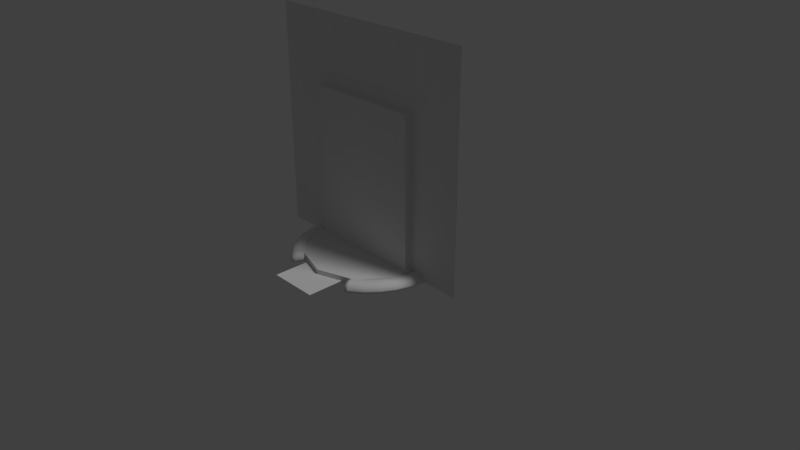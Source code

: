 # Source: tt1.blend  (saved by Blender 2.79.0; exported with 4.5.12 LTS)
import bpy
from mathutils import Matrix  # noqa: F401  (used for matrix-valued properties, if any)

bpy.ops.wm.read_factory_settings(use_empty=True)
scene = bpy.context.scene
scene.name = 'Scene'

# ---- collections
col_collection_1 = bpy.data.collections.new('Collection 1'); scene.collection.children.link(col_collection_1)

# ---- materials (node trees are filled in below, after node groups)
mat_base = bpy.data.materials.new('base')
mat_base.alpha_threshold = 0.0
mat_base.use_transparent_shadow = False
mat_base.roughness = 0.5

# ---- material node trees

# ---- world
world_world = bpy.data.worlds.new('World'); scene.world = world_world
world_world.color = (0.05088, 0.05088, 0.05088)
world_world.use_sun_shadow = False
world_world.sun_shadow_jitter_overblur = 0.0
world_world.cycles.sampling_method = 'MANUAL'

# ---- cameras
cam_camera = bpy.data.cameras.new('Camera')
cam_camera.clip_end = 100.0
cam_camera.lens = 35.0
cam_camera.sensor_width = 32.0
cam_camera.sensor_height = 18.0
cam_camera.ortho_scale = 7.314
cam_camera.dof.focus_distance = 0.0
cam_camera.dof.aperture_fstop = 128.0

# ---- lights
light_lamp = bpy.data.lights.new('Lamp', 'SUN')
light_lamp.transmission_factor = 0.0
light_lamp.cutoff_distance = 30.0
light_lamp.angle = 0.1993
light_lamp.energy = 1.0
light_lamp.shadow_buffer_clip_start = 1.001
light_lamp.shadow_soft_size = 0.1
light_lamp.shadow_cascade_max_distance = 1000.0

# ---- meshes
me_cube = bpy.data.meshes.new('Cube')
me_cube.from_pydata([(-1.0, -1.0, -1.0), (-1.0, -1.0, 1.0), (-1.0, 1.0, -1.0), (-1.0, 1.0, 1.0), (1.0, -1.0, -1.0), (1.0, -1.0, 1.0), (1.0, 1.0, -1.0), (1.0, 1.0, 1.0)], [], [(0, 1, 3, 2), (2, 3, 7, 6), (6, 7, 5, 4), (4, 5, 1, 0), (2, 6, 4, 0), (7, 3, 1, 5)])
me_cube.use_remesh_preserve_volume = False
me_cube.use_remesh_preserve_attributes = False
me_cube.use_mirror_vertex_groups = False
me_cube.update()
me_cylinder_007 = bpy.data.meshes.new('Cylinder.007')
me_cylinder_007.from_pydata([(0.0, 1.0, -1.0), (0.0, 1.0, -0.9066), (0.5878, 0.809, -1.0), (0.5878, 0.809, -0.9066), (0.9511, 0.309, -1.0), (0.9511, 0.309, -0.9066), (0.9511, -0.309, -1.0), (0.9511, -0.309, -0.9066), (0.5878, -0.809, -1.0), (0.5878, -0.809, -0.9066), (-8.742e-08, -1.0, -1.0), (-8.742e-08, -1.0, -0.9066), (-0.5878, -0.809, -1.0), (-0.5878, -0.809, -0.9066), (-0.9511, -0.309, -1.0), (-0.9511, -0.309, -0.9066), (-0.9511, 0.309, -1.0), (-0.9511, 0.309, -0.9066), (-0.5878, 0.809, -1.0), (-0.5878, 0.809, -0.9066)], [], [(0, 1, 3, 2), (2, 3, 5, 4), (4, 5, 7, 6), (6, 7, 9, 8), (8, 9, 11, 10), (10, 11, 13, 12), (12, 13, 15, 14), (14, 15, 17, 16), (3, 1, 19, 17, 15, 13, 11, 9, 7, 5), (16, 17, 19, 18), (18, 19, 1, 0), (0, 2, 4, 6, 8, 10, 12, 14, 16, 18)])
me_cylinder_007.use_remesh_preserve_volume = False
me_cylinder_007.use_remesh_preserve_attributes = False
me_cylinder_007.use_mirror_vertex_groups = False
me_cylinder_007.update()
me_cylinder_006 = bpy.data.meshes.new('Cylinder.006')
me_cylinder_006.from_pydata([(-4.768e-07, 1.0, -4.843e-08), (0.1951, 0.9808, -4.843e-08), (0.3827, 0.9239, -4.843e-08), (0.5556, 0.8315, -4.843e-08), (0.7071, 0.7071, -4.843e-08), (0.8315, 0.5556, -4.843e-08), (0.9239, 0.3827, -4.843e-08), (0.9808, 0.1951, -4.843e-08), (1.0, 7.55e-08, -4.843e-08), (0.9808, -0.1951, -4.843e-08), (0.9239, -0.3827, -4.843e-08), (0.8315, -0.5556, -4.843e-08), (0.7071, -0.7071, -4.843e-08), (0.5556, -0.8315, -4.843e-08), (-0.5556, -0.8315, -4.843e-08), (-0.7071, -0.7071, -4.843e-08), (-0.8315, -0.5556, -4.843e-08), (-0.9239, -0.3827, -4.843e-08), (-0.9808, -0.1951, -4.843e-08), (-1.0, 9.656e-07, -4.843e-08), (-0.9808, 0.1951, -4.843e-08), (-0.9239, 0.3827, -4.843e-08), (-0.8315, 0.5556, -4.843e-08), (-0.7071, 0.7071, -4.843e-08), (-0.5556, 0.8315, -4.843e-08), (-0.3827, 0.9239, -4.843e-08), (-0.1951, 0.9808, -4.843e-08), (0.7824, 5.907e-08, -5.96e-08), (0.7674, 0.1526, -5.96e-08), (0.7674, -0.1526, -4.098e-08), (0.7228, -0.2994, -4.098e-08), (0.6505, -0.4347, -4.098e-08), (0.5532, -0.5532, -4.098e-08), (0.4347, -0.6505, -4.098e-08), (-0.4347, -0.6505, -5.96e-08), (-0.6505, -0.4347, -5.96e-08), (-0.7228, -0.2994, -5.215e-08), (-0.5532, -0.5532, -5.96e-08), (-0.7674, 0.1526, -4.098e-08), (-0.7824, 7.555e-07, -5.215e-08), (-0.7674, -0.1526, -5.215e-08), (0.7228, 0.2994, -5.96e-08), (0.6505, 0.4347, -2.235e-08), (-0.6505, 0.4347, -4.098e-08), (-0.7228, 0.2994, -4.098e-08), (0.5532, 0.5532, -2.235e-08), (-0.5532, 0.5532, -4.098e-08), (0.4347, 0.6505, -2.235e-08), (-0.4347, 0.6505, -4.098e-08), (0.2994, 0.7228, -2.235e-08), (0.1526, 0.7674, -2.235e-08), (-0.2994, 0.7228, -5.215e-08), (-0.1526, 0.7674, -3.725e-08), (-4.768e-07, 0.7824, -5.96e-08), (-5.299e-07, 0.9297, 0.1), (-4.768e-07, 1.0, 0.03), (-4.924e-07, 0.9794, 0.0795), (0.1814, 0.9118, 0.1), (0.1951, 0.9808, 0.03), (0.1911, 0.9606, 0.0795), (0.3558, 0.8589, 0.1), (0.3827, 0.9239, 0.03), (0.3748, 0.9048, 0.0795), (0.5165, 0.773, 0.1), (0.5556, 0.8315, 0.03), (0.5441, 0.8143, 0.0795), (0.6574, 0.6574, 0.1), (0.7071, 0.7071, 0.03), (0.6925, 0.6925, 0.0795), (0.773, 0.5165, 0.1), (0.8315, 0.5556, 0.03), (0.8143, 0.5441, 0.0795), (0.8589, 0.3558, 0.1), (0.9239, 0.3827, 0.03), (0.9048, 0.3748, 0.0795), (0.9118, 0.1814, 0.1), (0.9808, 0.1951, 0.03), (0.9606, 0.1911, 0.0795), (0.9297, 7.019e-08, 0.1), (1.0, 7.55e-08, 0.03), (0.9794, 7.398e-08, 0.0795), (0.9118, -0.1814, 0.1), (0.9808, -0.1951, 0.03), (0.9606, -0.1911, 0.0795), (0.8589, -0.3558, 0.1), (0.9239, -0.3827, 0.03), (0.9048, -0.3748, 0.0795), (0.773, -0.5165, 0.1), (0.8315, -0.5556, 0.03), (0.8143, -0.5441, 0.0795), (0.6574, -0.6574, 0.1), (0.7071, -0.7071, 0.03), (0.6925, -0.6925, 0.0795), (0.5165, -0.773, 0.1), (0.5556, -0.8315, 0.03), (0.5441, -0.8143, 0.0795), (-0.5165, -0.773, 0.1), (-0.5556, -0.8315, 0.03), (-0.5441, -0.8143, 0.0795), (-0.6574, -0.6574, 0.1), (-0.7071, -0.7071, 0.03), (-0.6925, -0.6925, 0.0795), (-0.773, -0.5165, 0.1), (-0.8315, -0.5556, 0.03), (-0.8143, -0.5441, 0.0795), (-0.8589, -0.3558, 0.1), (-0.9239, -0.3827, 0.03), (-0.9048, -0.3748, 0.0795), (-0.9118, -0.1814, 0.1), (-0.9808, -0.1951, 0.03), (-0.9606, -0.1911, 0.0795), (-0.9297, 8.977e-07, 0.1), (-1.0, 9.656e-07, 0.03), (-0.9794, 9.456e-07, 0.0795), (-0.9118, 0.1814, 0.1), (-0.9808, 0.1951, 0.03), (-0.9606, 0.1911, 0.0795), (-0.8589, 0.3558, 0.1), (-0.9239, 0.3827, 0.03), (-0.9048, 0.3748, 0.0795), (-0.773, 0.5165, 0.1), (-0.8315, 0.5556, 0.03), (-0.8143, 0.5441, 0.0795), (-0.6574, 0.6574, 0.1), (-0.7071, 0.7071, 0.03), (-0.6925, 0.6925, 0.0795), (-0.5165, 0.773, 0.1), (-0.5556, 0.8315, 0.03), (-0.5441, 0.8143, 0.0795), (-0.3558, 0.8589, 0.1), (-0.3827, 0.9239, 0.03), (-0.3748, 0.9048, 0.0795), (-0.1814, 0.9118, 0.1), (-0.1951, 0.9808, 0.03), (-0.1911, 0.9606, 0.0795), (0.7824, 5.907e-08, 0.03), (0.8527, 6.438e-08, 0.1), (0.803, 6.059e-08, 0.0795), (0.8363, 0.1664, 0.1), (0.7674, 0.1526, 0.03), (0.7876, 0.1567, 0.0795), (0.7674, -0.1526, 0.03), (0.8363, -0.1664, 0.1), (0.7876, -0.1567, 0.0795), (0.7228, -0.2994, 0.03), (0.7878, -0.3263, 0.1), (0.7419, -0.3073, 0.0795), (0.6505, -0.4347, 0.03), (0.709, -0.4738, 0.1), (0.6677, -0.4461, 0.0795), (0.5532, -0.5532, 0.03), (0.603, -0.603, 0.1), (0.5678, -0.5678, 0.0795), (0.4347, -0.6505, 0.03), (0.4738, -0.709, 0.1), (0.4461, -0.6677, 0.0795), (-0.4347, -0.6505, 0.03), (-0.4738, -0.709, 0.1), (-0.4461, -0.6677, 0.0795), (-0.709, -0.4738, 0.1), (-0.6505, -0.4347, 0.03), (-0.6677, -0.4461, 0.0795), (-0.7228, -0.2994, 0.03), (-0.7878, -0.3263, 0.1), (-0.7419, -0.3073, 0.0795), (-0.603, -0.603, 0.1), (-0.5532, -0.5532, 0.03), (-0.5678, -0.5678, 0.0795), (-0.7674, 0.1526, 0.03), (-0.8363, 0.1664, 0.1), (-0.7876, 0.1567, 0.0795), (-0.8527, 8.234e-07, 0.1), (-0.7824, 7.555e-07, 0.03), (-0.803, 7.754e-07, 0.0795), (-0.8363, -0.1664, 0.1), (-0.7674, -0.1526, 0.03), (-0.7876, -0.1567, 0.0795), (0.7878, 0.3263, 0.1), (0.7228, 0.2994, 0.03), (0.7419, 0.3073, 0.0795), (0.709, 0.4738, 0.1), (0.6505, 0.4347, 0.03), (0.6677, 0.4461, 0.0795), (-0.6505, 0.4347, 0.03), (-0.709, 0.4738, 0.1), (-0.6677, 0.4461, 0.0795), (-0.7878, 0.3263, 0.1), (-0.7228, 0.2994, 0.03), (-0.7419, 0.3073, 0.0795), (0.603, 0.603, 0.1), (0.5532, 0.5532, 0.03), (0.5678, 0.5678, 0.0795), (-0.5532, 0.5532, 0.03), (-0.603, 0.603, 0.1), (-0.5678, 0.5678, 0.0795), (0.4738, 0.709, 0.1), (0.4347, 0.6505, 0.03), (0.4461, 0.6677, 0.0795), (-0.4347, 0.6505, 0.03), (-0.4738, 0.709, 0.1), (-0.4461, 0.6677, 0.0795), (0.3263, 0.7878, 0.1), (0.2994, 0.7228, 0.03), (0.3073, 0.7419, 0.0795), (0.1664, 0.8363, 0.1), (0.1526, 0.7674, 0.03), (0.1567, 0.7876, 0.0795), (-0.2994, 0.7228, 0.03), (-0.3263, 0.7878, 0.1), (-0.3073, 0.7419, 0.0795), (-0.1526, 0.7674, 0.03), (-0.1664, 0.8363, 0.1), (-0.1567, 0.7876, 0.0795), (-4.214e-07, 0.8527, 0.1), (-4.768e-07, 0.7824, 0.03), (-4.606e-07, 0.803, 0.0795), (-0.4347, -0.6505, -5.96e-08), (-0.418, -0.7274, -5.588e-08), (-0.4105, -0.6834, -5.96e-08), (-0.418, -0.7274, 0.01806), (-0.4347, -0.6505, 0.03), (-0.4105, -0.6834, 0.0265), (-0.4449, -0.6683, 0.0795), (-0.4212, -0.733, 0.03357), (-0.4187, -0.6976, 0.06604), (-0.4696, -0.7112, 0.1), (-0.429, -0.7465, 0.04), (-0.4384, -0.7319, 0.08243), (-0.4553, -0.7922, 0.04), (-0.5079, -0.7776, 0.1), (-0.4732, -0.7922, 0.08243), (-0.4663, -0.8112, -4.843e-08), (-0.5428, -0.8383, -4.843e-08), (-0.5011, -0.8407, -4.47e-08), (-0.463, -0.8056, 0.03357), (-0.5326, -0.8205, 0.0795), (-0.4929, -0.8265, 0.06604), (-0.5428, -0.8383, 0.03), (-0.4663, -0.8112, 0.01806), (-0.5011, -0.8407, 0.0265), (0.418, -0.7274, -4.843e-08), (0.4347, -0.6505, -4.098e-08), (0.4105, -0.6834, -4.47e-08), (0.429, -0.7465, 0.04), (0.4696, -0.7112, 0.1), (0.4384, -0.7319, 0.08243), (0.4212, -0.733, 0.03357), (0.4449, -0.6683, 0.0795), (0.4187, -0.6976, 0.06604), (0.4347, -0.6505, 0.03), (0.418, -0.7274, 0.01806), (0.4105, -0.6834, 0.0265), (0.4663, -0.8112, 0.01806), (0.5428, -0.8383, 0.03), (0.5011, -0.8407, 0.0265), (0.5428, -0.8383, -4.843e-08), (0.4663, -0.8112, -4.843e-08), (0.5011, -0.8407, -4.843e-08), (0.5326, -0.8205, 0.0795), (0.463, -0.8056, 0.03357), (0.4929, -0.8265, 0.06604), (0.4553, -0.7922, 0.04), (0.5079, -0.7776, 0.1), (0.4732, -0.7922, 0.08243)], [], [(26, 133, 55, 0), (2, 61, 64, 3), (3, 64, 67, 4), (4, 67, 70, 5), (5, 70, 73, 6), (6, 73, 76, 7), (7, 76, 79, 8), (8, 79, 82, 9), (29, 141, 135, 27), (10, 85, 88, 11), (11, 88, 91, 12), (12, 91, 94, 13), (262, 258, 95, 93), (14, 97, 100, 15), (15, 100, 103, 16), (16, 103, 106, 17), (17, 106, 109, 18), (18, 109, 112, 19), (19, 112, 115, 20), (20, 115, 118, 21), (21, 118, 121, 22), (22, 121, 124, 23), (23, 124, 127, 24), (24, 127, 130, 25), (25, 130, 133, 26), (0, 55, 58, 1), (1, 58, 61, 2), (53, 52, 26), (28, 139, 178, 41), (33, 153, 150, 32), (32, 150, 147, 31), (44, 187, 168, 38), (30, 144, 141, 29), (153, 249, 247, 155), (43, 183, 187, 44), (46, 192, 183, 43), (53, 214, 210, 52), (48, 198, 192, 46), (37, 166, 156, 34), (9, 82, 85, 10), (51, 207, 198, 48), (47, 196, 202, 49), (39, 172, 175, 40), (36, 162, 160, 35), (35, 160, 166, 37), (52, 210, 207, 51), (42, 181, 190, 45), (41, 178, 181, 42), (31, 147, 144, 30), (222, 220, 156, 158), (49, 202, 205, 50), (50, 205, 214, 53), (38, 168, 172, 39), (45, 190, 196, 47), (219, 226, 217), (40, 175, 162, 36), (58, 55, 56, 59), (59, 56, 54, 57), (61, 58, 59, 62), (62, 59, 57, 60), (64, 61, 62, 65), (65, 62, 60, 63), (67, 64, 65, 68), (68, 65, 63, 66), (70, 67, 68, 71), (71, 68, 66, 69), (73, 70, 71, 74), (74, 71, 69, 72), (76, 73, 74, 77), (77, 74, 72, 75), (79, 76, 77, 80), (80, 77, 75, 78), (82, 79, 80, 83), (83, 80, 78, 81), (85, 82, 83, 86), (86, 83, 81, 84), (88, 85, 86, 89), (89, 86, 84, 87), (91, 88, 89, 92), (92, 89, 87, 90), (94, 91, 92, 95), (95, 92, 90, 93), (232, 237, 97, 14), (100, 97, 98, 101), (101, 98, 96, 99), (103, 100, 101, 104), (104, 101, 99, 102), (106, 103, 104, 107), (107, 104, 102, 105), (109, 106, 107, 110), (110, 107, 105, 108), (112, 109, 110, 113), (113, 110, 108, 111), (115, 112, 113, 116), (116, 113, 111, 114), (118, 115, 116, 119), (119, 116, 114, 117), (121, 118, 119, 122), (122, 119, 117, 120), (124, 121, 122, 125), (125, 122, 120, 123), (127, 124, 125, 128), (128, 125, 123, 126), (130, 127, 128, 131), (131, 128, 126, 129), (133, 130, 131, 134), (134, 131, 129, 132), (55, 133, 134, 56), (56, 134, 132, 54), (27, 135, 139, 28), (139, 135, 137, 140), (140, 137, 136, 138), (135, 141, 143, 137), (137, 143, 142, 136), (141, 144, 146, 143), (143, 146, 145, 142), (144, 147, 149, 146), (146, 149, 148, 145), (151, 148, 149, 152), (152, 149, 147, 150), (150, 153, 155, 152), (152, 155, 154, 151), (258, 253, 94, 95), (148, 151, 90), (160, 162, 164, 161), (161, 164, 163, 159), (166, 160, 161, 167), (167, 161, 159, 165), (165, 157, 158, 167), (167, 158, 156, 166), (172, 168, 170, 173), (173, 170, 169, 171), (175, 172, 173, 176), (176, 173, 171, 174), (162, 175, 176, 164), (164, 176, 174, 163), (178, 139, 140, 179), (179, 140, 138, 177), (181, 178, 179, 182), (182, 179, 177, 180), (187, 183, 185, 188), (188, 185, 184, 186), (168, 187, 188, 170), (170, 188, 186, 169), (190, 181, 182, 191), (191, 182, 180, 189), (193, 184, 185, 194), (194, 185, 183, 192), (189, 195, 197, 191), (191, 197, 196, 190), (192, 198, 200, 194), (194, 200, 199, 193), (202, 196, 197, 203), (203, 197, 195, 201), (205, 202, 203, 206), (206, 203, 201, 204), (198, 207, 209, 200), (200, 209, 208, 199), (207, 210, 212, 209), (209, 212, 211, 208), (214, 205, 206, 215), (215, 206, 204, 213), (210, 214, 215, 212), (212, 215, 213, 211), (54, 204, 57), (225, 222, 158, 157), (31, 11, 12), (159, 163, 105), (252, 261, 256), (13, 94, 253, 255), (155, 247, 244, 154), (98, 235, 229, 96), (34, 156, 220, 216), (97, 237, 235, 98), (219, 217, 218, 221), (221, 218, 216, 220), (220, 222, 224, 221), (221, 224, 223, 219), (222, 225, 227, 224), (224, 227, 226, 223), (228, 226, 227, 230), (230, 227, 225, 229), (234, 228, 230, 236), (236, 230, 229, 235), (238, 234, 236, 239), (239, 236, 235, 237), (237, 232, 233, 239), (239, 233, 231, 238), (35, 37, 16), (246, 243, 245, 248), (248, 245, 244, 247), (250, 246, 248, 251), (251, 248, 247, 249), (249, 241, 242, 251), (251, 242, 240, 250), (252, 256, 257, 254), (254, 257, 255, 253), (253, 258, 260, 254), (254, 260, 259, 252), (262, 244, 245, 263), (263, 245, 243, 261), (258, 262, 263, 260), (260, 263, 261, 259), (241, 249, 153, 33), (60, 57, 201), (54, 132, 211), (129, 126, 208), (123, 120, 184), (117, 114, 186), (111, 171, 169), (111, 169, 114), (120, 117, 186), (132, 129, 208), (63, 60, 201), (69, 66, 180), (75, 72, 177), (136, 78, 75), (138, 136, 75), (72, 69, 180), (114, 169, 186), (120, 186, 184), (177, 138, 75), (180, 177, 72), (123, 184, 193), (123, 193, 199), (180, 66, 189), (189, 66, 63), (123, 199, 126), (126, 199, 208), (195, 189, 63), (201, 195, 63), (132, 208, 211), (54, 211, 213), (201, 57, 204), (54, 213, 204), (96, 229, 157), (229, 225, 157), (102, 99, 159), (108, 105, 163), (171, 111, 108), (174, 171, 108), (105, 102, 159), (96, 157, 165), (96, 165, 99), (163, 174, 108), (99, 165, 159), (81, 78, 136), (81, 136, 142), (87, 84, 148), (93, 90, 151), (244, 262, 154), (154, 262, 93), (90, 87, 148), (81, 142, 145), (81, 145, 84), (151, 154, 93), (84, 145, 148), (234, 238, 228), (231, 217, 226), (219, 223, 226), (226, 228, 231), (238, 231, 228), (246, 250, 243), (240, 256, 261), (252, 259, 261), (261, 243, 240), (250, 240, 243), (26, 0, 53), (1, 2, 50), (3, 4, 45), (5, 6, 42), (7, 8, 27), (7, 27, 28), (4, 5, 42), (0, 1, 53), (24, 25, 51), (22, 23, 43), (20, 21, 44), (39, 19, 20), (38, 39, 20), (21, 22, 43), (25, 26, 52), (7, 28, 41), (7, 41, 6), (44, 38, 20), (43, 44, 21), (6, 41, 42), (4, 42, 45), (43, 23, 46), (46, 23, 24), (3, 45, 47), (3, 47, 49), (48, 46, 24), (51, 48, 24), (3, 49, 2), (49, 50, 2), (52, 51, 25), (1, 50, 53), (13, 255, 256), (257, 256, 255), (242, 241, 33), (242, 33, 240), (256, 240, 13), (12, 13, 33), (10, 11, 30), (8, 9, 29), (29, 27, 8), (30, 29, 9), (9, 10, 30), (13, 240, 33), (12, 33, 32), (30, 11, 31), (12, 32, 31), (18, 19, 39), (18, 39, 40), (16, 17, 36), (14, 15, 37), (233, 232, 231), (217, 231, 14), (34, 216, 218), (37, 34, 14), (218, 217, 34), (232, 14, 231), (17, 18, 40), (17, 40, 36), (217, 14, 34), (37, 15, 16), (16, 36, 35)])
me_cylinder_006.polygons.foreach_set('use_smooth', [True] * 328)
_uv = me_cylinder_006.uv_layers.new(name='UVMap')
_uv.uv.foreach_set('vector', [0.8789, 0.003125, 0.9336, 0.003125, 0.9336, 0.04844, 0.8789, 0.04844, 0.8789, 0.003125, 0.9336, 0.003125, 0.9336, 0.04844, 0.8789, 0.04844, 0.8789, 0.003125, 0.9336, 0.003125, 0.9336, 0.04844, 0.8789, 0.04844, 0.8789, 0.003125, 0.9336, 0.003125, 0.9336, 0.04844, 0.8789, 0.04844, 0.8789, 0.003125, 0.9336, 0.003125, 0.9336, 0.04844, 0.8789, 0.04844, 0.8789, 0.003125, 0.9336, 0.003125, 0.9336, 0.04844, 0.8789, 0.04844, 0.8789, 0.003125, 0.9336, 0.003125, 0.9336, 0.04844, 0.8789, 0.04844, 0.8789, 0.003125, 0.9336, 0.003125, 0.9336, 0.04844, 0.8789, 0.04844, 0.8789, 0.003125, 0.9336, 0.003125, 0.9336, 0.04844, 0.8789, 0.04844, 0.8789, 0.003125, 0.9336, 0.003125, 0.9336, 0.04844, 0.8789, 0.04844, 0.8789, 0.003125, 0.9336, 0.003125, 0.9336, 0.04844, 0.8789, 0.04844, 0.8789, 0.003125, 0.9336, 0.003125, 0.9336, 0.04844, 0.8789, 0.04844, 0.8789, 0.003125, 0.9336, 0.003125, 0.9336, 0.04844, 0.8789, 0.04844, 0.8789, 0.003125, 0.9336, 0.003125, 0.9336, 0.04844, 0.8789, 0.04844, 0.8789, 0.003125, 0.9336, 0.003125, 0.9336, 0.04844, 0.8789, 0.04844, 0.8789, 0.003125, 0.9336, 0.003125, 0.9336, 0.04844, 0.8789, 0.04844, 0.8789, 0.003125, 0.9336, 0.003125, 0.9336, 0.04844, 0.8789, 0.04844, 0.8789, 0.003125, 0.9336, 0.003125, 0.9336, 0.04844, 0.8789, 0.04844, 0.8789, 0.003125, 0.9336, 0.003125, 0.9336, 0.04844, 0.8789, 0.04844, 0.8789, 0.003125, 0.9336, 0.003125, 0.9336, 0.04844, 0.8789, 0.04844, 0.8789, 0.003125, 0.9336, 0.003125, 0.9336, 0.04844, 0.8789, 0.04844, 0.8789, 0.003125, 0.9336, 0.003125, 0.9336, 0.04844, 0.8789, 0.04844, 0.8789, 0.003125, 0.9336, 0.003125, 0.9336, 0.04844, 0.8789, 0.04844, 0.8789, 0.003125, 0.9336, 0.003125, 0.9336, 0.04844, 0.8789, 0.04844, 0.8789, 0.003125, 0.9336, 0.003125, 0.9336, 0.04844, 0.8789, 0.04844, 0.8789, 0.003125, 0.9336, 0.003125, 0.9336, 0.04844, 0.8789, 0.04844, 0.8789, 0.003125, 0.9336, 0.003125, 0.9336, 0.04844, 0.8789, 0.04844, 0.8789, 0.003125, 0.9336, 0.003125, 0.9336, 0.04844, 0.8789, 0.003125, 0.9336, 0.003125, 0.9336, 0.04844, 0.8789, 0.04844, 0.8789, 0.003125, 0.9336, 0.003125, 0.9336, 0.04844, 0.8789, 0.04844, 0.8789, 0.003125, 0.9336, 0.003125, 0.9336, 0.04844, 0.8789, 0.04844, 0.8789, 0.003125, 0.9336, 0.003125, 0.9336, 0.04844, 0.8789, 0.04844, 0.8789, 0.003125, 0.9336, 0.003125, 0.9336, 0.04844, 0.8789, 0.04844, 0.8789, 0.003125, 0.9336, 0.003125, 0.9336, 0.04844, 0.8789, 0.04844, 0.8789, 0.003125, 0.9336, 0.003125, 0.9336, 0.04844, 0.8789, 0.04844, 0.8789, 0.003125, 0.9336, 0.003125, 0.9336, 0.04844, 0.8789, 0.04844, 0.8789, 0.003125, 0.9336, 0.003125, 0.9336, 0.04844, 0.8789, 0.04844, 0.8789, 0.003125, 0.9336, 0.003125, 0.9336, 0.04844, 0.8789, 0.04844, 0.8789, 0.003125, 0.9336, 0.003125, 0.9336, 0.04844, 0.8789, 0.04844, 0.8789, 0.003125, 0.9336, 0.003125, 0.9336, 0.04844, 0.8789, 0.04844, 0.8789, 0.003125, 0.9336, 0.003125, 0.9336, 0.04844, 0.8789, 0.04844, 0.8789, 0.003125, 0.9336, 0.003125, 0.9336, 0.04844, 0.8789, 0.04844, 0.8789, 0.003125, 0.9336, 0.003125, 0.9336, 0.04844, 0.8789, 0.04844, 0.8789, 0.003125, 0.9336, 0.003125, 0.9336, 0.04844, 0.8789, 0.04844, 0.8789, 0.003125, 0.9336, 0.003125, 0.9336, 0.04844, 0.8789, 0.04844, 0.8789, 0.003125, 0.9336, 0.003125, 0.9336, 0.04844, 0.8789, 0.04844, 0.8789, 0.003125, 0.9336, 0.003125, 0.9336, 0.04844, 0.8789, 0.04844, 0.8789, 0.003125, 0.9336, 0.003125, 0.9336, 0.04844, 0.8789, 0.04844, 0.8789, 0.003125, 0.9336, 0.003125, 0.9336, 0.04844, 0.8789, 0.04844, 0.8789, 0.003125, 0.9336, 0.003125, 0.9336, 0.04844, 0.8789, 0.04844, 0.8789, 0.003125, 0.9336, 0.003125, 0.9336, 0.04844, 0.8789, 0.04844, 0.8789, 0.003125, 0.9336, 0.003125, 0.9336, 0.04844, 0.8789, 0.04844, 0.8789, 0.003125, 0.9336, 0.003125, 0.9336, 0.04844, 0.8789, 0.04844, 0.8789, 0.003125, 0.9336, 0.003125, 0.9336, 0.04844, 0.8789, 0.04844, 0.8789, 0.003125, 0.9336, 0.003125, 0.9336, 0.04844, 0.8789, 0.003125, 0.9336, 0.003125, 0.9336, 0.04844, 0.8789, 0.04844, 0.8789, 0.003125, 0.9336, 0.003125, 0.9336, 0.04844, 0.8789, 0.04844, 0.8789, 0.003125, 0.9336, 0.003125, 0.9336, 0.04844, 0.8789, 0.04844, 0.8789, 0.003125, 0.9336, 0.003125, 0.9336, 0.04844, 0.8789, 0.04844, 0.8789, 0.003125, 0.9336, 0.003125, 0.9336, 0.04844, 0.8789, 0.04844, 0.8789, 0.003125, 0.9336, 0.003125, 0.9336, 0.04844, 0.8789, 0.04844, 0.8789, 0.003125, 0.9336, 0.003125, 0.9336, 0.04844, 0.8789, 0.04844, 0.8789, 0.003125, 0.9336, 0.003125, 0.9336, 0.04844, 0.8789, 0.04844, 0.8789, 0.003125, 0.9336, 0.003125, 0.9336, 0.04844, 0.8789, 0.04844, 0.8789, 0.003125, 0.9336, 0.003125, 0.9336, 0.04844, 0.8789, 0.04844, 0.8789, 0.003125, 0.9336, 0.003125, 0.9336, 0.04844, 0.8789, 0.04844, 0.8789, 0.003125, 0.9336, 0.003125, 0.9336, 0.04844, 0.8789, 0.04844, 0.8789, 0.003125, 0.9336, 0.003125, 0.9336, 0.04844, 0.8789, 0.04844, 0.8789, 0.003125, 0.9336, 0.003125, 0.9336, 0.04844, 0.8789, 0.04844, 0.8789, 0.003125, 0.9336, 0.003125, 0.9336, 0.04844, 0.8789, 0.04844, 0.8789, 0.003125, 0.9336, 0.003125, 0.9336, 0.04844, 0.8789, 0.04844, 0.8789, 0.003125, 0.9336, 0.003125, 0.9336, 0.04844, 0.8789, 0.04844, 0.8789, 0.003125, 0.9336, 0.003125, 0.9336, 0.04844, 0.8789, 0.04844, 0.8789, 0.003125, 0.9336, 0.003125, 0.9336, 0.04844, 0.8789, 0.04844, 0.8789, 0.003125, 0.9336, 0.003125, 0.9336, 0.04844, 0.8789, 0.04844, 0.8789, 0.003125, 0.9336, 0.003125, 0.9336, 0.04844, 0.8789, 0.04844, 0.8789, 0.003125, 0.9336, 0.003125, 0.9336, 0.04844, 0.8789, 0.04844, 0.8789, 0.003125, 0.9336, 0.003125, 0.9336, 0.04844, 0.8789, 0.04844, 0.8789, 0.003125, 0.9336, 0.003125, 0.9336, 0.04844, 0.8789, 0.04844, 0.8789, 0.003125, 0.9336, 0.003125, 0.9336, 0.04844, 0.8789, 0.04844, 0.8789, 0.003125, 0.9336, 0.003125, 0.9336, 0.04844, 0.8789, 0.04844, 0.8789, 0.003125, 0.9336, 0.003125, 0.9336, 0.04844, 0.8789, 0.04844, 0.8789, 0.003125, 0.9336, 0.003125, 0.9336, 0.04844, 0.8789, 0.04844, 0.8789, 0.003125, 0.9336, 0.003125, 0.9336, 0.04844, 0.8789, 0.04844, 0.8789, 0.003125, 0.9336, 0.003125, 0.9336, 0.04844, 0.8789, 0.04844, 0.8789, 0.003125, 0.9336, 0.003125, 0.9336, 0.04844, 0.8789, 0.04844, 0.8789, 0.003125, 0.9336, 0.003125, 0.9336, 0.04844, 0.8789, 0.04844, 0.8789, 0.003125, 0.9336, 0.003125, 0.9336, 0.04844, 0.8789, 0.04844, 0.8789, 0.003125, 0.9336, 0.003125, 0.9336, 0.04844, 0.8789, 0.04844, 0.8789, 0.003125, 0.9336, 0.003125, 0.9336, 0.04844, 0.8789, 0.04844, 0.8789, 0.003125, 0.9336, 0.003125, 0.9336, 0.04844, 0.8789, 0.04844, 0.8789, 0.003125, 0.9336, 0.003125, 0.9336, 0.04844, 0.8789, 0.04844, 0.8789, 0.003125, 0.9336, 0.003125, 0.9336, 0.04844, 0.8789, 0.04844, 0.8789, 0.003125, 0.9336, 0.003125, 0.9336, 0.04844, 0.8789, 0.04844, 0.8789, 0.003125, 0.9336, 0.003125, 0.9336, 0.04844, 0.8789, 0.04844, 0.8789, 0.003125, 0.9336, 0.003125, 0.9336, 0.04844, 0.8789, 0.04844, 0.8789, 0.003125, 0.9336, 0.003125, 0.9336, 0.04844, 0.8789, 0.04844, 0.8789, 0.003125, 0.9336, 0.003125, 0.9336, 0.04844, 0.8789, 0.04844, 0.8789, 0.003125, 0.9336, 0.003125, 0.9336, 0.04844, 0.8789, 0.04844, 0.8789, 0.003125, 0.9336, 0.003125, 0.9336, 0.04844, 0.8789, 0.04844, 0.8789, 0.003125, 0.9336, 0.003125, 0.9336, 0.04844, 0.8789, 0.04844, 0.8789, 0.003125, 0.9336, 0.003125, 0.9336, 0.04844, 0.8789, 0.04844, 0.8789, 0.003125, 0.9336, 0.003125, 0.9336, 0.04844, 0.8789, 0.04844, 0.8789, 0.003125, 0.9336, 0.003125, 0.9336, 0.04844, 0.8789, 0.04844, 0.8789, 0.003125, 0.9336, 0.003125, 0.9336, 0.04844, 0.8789, 0.04844, 0.8789, 0.003125, 0.9336, 0.003125, 0.9336, 0.04844, 0.8789, 0.04844, 0.8789, 0.003125, 0.9336, 0.003125, 0.9336, 0.04844, 0.8789, 0.04844, 0.8789, 0.003125, 0.9336, 0.003125, 0.9336, 0.04844, 0.8789, 0.04844, 0.8789, 0.003125, 0.9336, 0.003125, 0.9336, 0.04844, 0.8789, 0.04844, 0.8789, 0.003125, 0.9336, 0.003125, 0.9336, 0.04844, 0.8789, 0.04844, 0.8789, 0.003125, 0.9336, 0.003125, 0.9336, 0.04844, 0.8789, 0.04844, 0.8789, 0.003125, 0.9336, 0.003125, 0.9336, 0.04844, 0.8789, 0.04844, 0.8789, 0.003125, 0.9336, 0.003125, 0.9336, 0.04844, 0.8789, 0.04844, 0.8789, 0.003125, 0.9336, 0.003125, 0.9336, 0.04844, 0.8789, 0.04844, 0.8789, 0.003125, 0.9336, 0.003125, 0.9336, 0.04844, 0.8789, 0.04844, 0.8789, 0.003125, 0.9336, 0.003125, 0.9336, 0.04844, 0.8789, 0.04844, 0.8789, 0.003125, 0.9336, 0.003125, 0.9336, 0.04844, 0.8789, 0.04844, 0.8789, 0.003125, 0.9336, 0.003125, 0.9336, 0.04844, 0.8789, 0.04844, 0.8789, 0.003125, 0.9336, 0.003125, 0.9336, 0.04844, 0.8789, 0.04844, 0.8789, 0.003125, 0.9336, 0.003125, 0.9336, 0.04844, 0.8789, 0.04844, 0.8789, 0.003125, 0.9336, 0.003125, 0.9336, 0.04844, 0.8789, 0.04844, 0.8789, 0.003125, 0.9336, 0.003125, 0.9336, 0.04844, 0.8789, 0.04844, 0.8789, 0.003125, 0.9336, 0.003125, 0.9336, 0.04844, 0.8789, 0.04844, 0.8789, 0.003125, 0.9336, 0.003125, 0.9336, 0.04844, 0.8789, 0.003125, 0.9336, 0.003125, 0.9336, 0.04844, 0.8789, 0.04844, 0.8789, 0.003125, 0.9336, 0.003125, 0.9336, 0.04844, 0.8789, 0.04844, 0.8789, 0.003125, 0.9336, 0.003125, 0.9336, 0.04844, 0.8789, 0.04844, 0.8789, 0.003125, 0.9336, 0.003125, 0.9336, 0.04844, 0.8789, 0.04844, 0.8789, 0.003125, 0.9336, 0.003125, 0.9336, 0.04844, 0.8789, 0.04844, 0.8789, 0.003125, 0.9336, 0.003125, 0.9336, 0.04844, 0.8789, 0.04844, 0.8789, 0.003125, 0.9336, 0.003125, 0.9336, 0.04844, 0.8789, 0.04844, 0.8789, 0.003125, 0.9336, 0.003125, 0.9336, 0.04844, 0.8789, 0.04844, 0.8789, 0.003125, 0.9336, 0.003125, 0.9336, 0.04844, 0.8789, 0.04844, 0.8789, 0.003125, 0.9336, 0.003125, 0.9336, 0.04844, 0.8789, 0.04844, 0.8789, 0.003125, 0.9336, 0.003125, 0.9336, 0.04844, 0.8789, 0.04844, 0.8789, 0.003125, 0.9336, 0.003125, 0.9336, 0.04844, 0.8789, 0.04844, 0.8789, 0.003125, 0.9336, 0.003125, 0.9336, 0.04844, 0.8789, 0.04844, 0.8789, 0.003125, 0.9336, 0.003125, 0.9336, 0.04844, 0.8789, 0.04844, 0.8789, 0.003125, 0.9336, 0.003125, 0.9336, 0.04844, 0.8789, 0.04844, 0.8789, 0.003125, 0.9336, 0.003125, 0.9336, 0.04844, 0.8789, 0.04844, 0.8789, 0.003125, 0.9336, 0.003125, 0.9336, 0.04844, 0.8789, 0.04844, 0.8789, 0.003125, 0.9336, 0.003125, 0.9336, 0.04844, 0.8789, 0.04844, 0.8789, 0.003125, 0.9336, 0.003125, 0.9336, 0.04844, 0.8789, 0.04844, 0.8789, 0.003125, 0.9336, 0.003125, 0.9336, 0.04844, 0.8789, 0.04844, 0.8789, 0.003125, 0.9336, 0.003125, 0.9336, 0.04844, 0.8789, 0.04844, 0.8789, 0.003125, 0.9336, 0.003125, 0.9336, 0.04844, 0.8789, 0.04844, 0.8789, 0.003125, 0.9336, 0.003125, 0.9336, 0.04844, 0.8789, 0.04844, 0.8789, 0.003125, 0.9336, 0.003125, 0.9336, 0.04844, 0.8789, 0.04844, 0.8789, 0.003125, 0.9336, 0.003125, 0.9336, 0.04844, 0.8789, 0.04844, 0.8789, 0.003125, 0.9336, 0.003125, 0.9336, 0.04844, 0.8789, 0.04844, 0.8789, 0.003125, 0.9336, 0.003125, 0.9336, 0.04844, 0.8789, 0.04844, 0.8789, 0.003125, 0.9336, 0.003125, 0.9336, 0.04844, 0.8789, 0.04844, 0.8789, 0.003125, 0.9336, 0.003125, 0.9336, 0.04844, 0.8789, 0.04844, 0.8789, 0.003125, 0.9336, 0.003125, 0.9336, 0.04844, 0.8789, 0.04844, 0.8789, 0.003125, 0.9336, 0.003125, 0.9336, 0.04844, 0.8789, 0.04844, 0.8789, 0.003125, 0.9336, 0.003125, 0.9336, 0.04844, 0.8789, 0.04844, 0.8789, 0.003125, 0.9336, 0.003125, 0.9336, 0.04844, 0.8789, 0.04844, 0.8789, 0.003125, 0.9336, 0.003125, 0.9336, 0.04844, 0.8789, 0.04844, 0.8789, 0.003125, 0.9336, 0.003125, 0.9336, 0.04844, 0.8789, 0.04844, 0.8789, 0.003125, 0.9336, 0.003125, 0.9336, 0.04844, 0.8789, 0.04844, 0.8789, 0.003125, 0.9336, 0.003125, 0.9336, 0.04844, 0.8789, 0.04844, 0.8789, 0.003125, 0.9336, 0.003125, 0.9336, 0.04844, 0.8789, 0.04844, 0.8789, 0.003125, 0.9336, 0.003125, 0.9336, 0.04844, 0.8789, 0.04844, 0.8789, 0.003125, 0.9336, 0.003125, 0.9336, 0.04844, 0.8789, 0.04844, 0.8789, 0.003125, 0.9336, 0.003125, 0.9336, 0.04844, 0.8789, 0.003125, 0.9336, 0.003125, 0.9336, 0.04844, 0.8789, 0.04844, 0.8789, 0.003125, 0.9336, 0.003125, 0.9336, 0.04844, 0.8789, 0.003125, 0.9336, 0.003125, 0.9336, 0.04844, 0.8789, 0.003125, 0.9336, 0.003125, 0.9336, 0.04844, 0.8789, 0.003125, 0.9336, 0.003125, 0.9336, 0.04844, 0.8789, 0.04844, 0.8789, 0.003125, 0.9336, 0.003125, 0.9336, 0.04844, 0.8789, 0.04844, 0.8789, 0.003125, 0.9336, 0.003125, 0.9336, 0.04844, 0.8789, 0.04844, 0.8789, 0.003125, 0.9336, 0.003125, 0.9336, 0.04844, 0.8789, 0.04844, 0.8789, 0.003125, 0.9336, 0.003125, 0.9336, 0.04844, 0.8789, 0.04844, 0.8789, 0.003125, 0.9336, 0.003125, 0.9336, 0.04844, 0.8789, 0.04844, 0.8789, 0.003125, 0.9336, 0.003125, 0.9336, 0.04844, 0.8789, 0.04844, 0.8789, 0.003125, 0.9336, 0.003125, 0.9336, 0.04844, 0.8789, 0.04844, 0.8789, 0.003125, 0.9336, 0.003125, 0.9336, 0.04844, 0.8789, 0.04844, 0.8789, 0.003125, 0.9336, 0.003125, 0.9336, 0.04844, 0.8789, 0.04844, 0.8789, 0.003125, 0.9336, 0.003125, 0.9336, 0.04844, 0.8789, 0.04844, 0.8789, 0.003125, 0.9336, 0.003125, 0.9336, 0.04844, 0.8789, 0.04844, 0.8789, 0.003125, 0.9336, 0.003125, 0.9336, 0.04844, 0.8789, 0.04844, 0.8789, 0.003125, 0.9336, 0.003125, 0.9336, 0.04844, 0.8789, 0.04844, 0.8789, 0.003125, 0.9336, 0.003125, 0.9336, 0.04844, 0.8789, 0.04844, 0.8789, 0.003125, 0.9336, 0.003125, 0.9336, 0.04844, 0.8789, 0.04844, 0.8789, 0.003125, 0.9336, 0.003125, 0.9336, 0.04844, 0.8789, 0.04844, 0.8789, 0.003125, 0.9336, 0.003125, 0.9336, 0.04844, 0.8789, 0.04844, 0.8789, 0.003125, 0.9336, 0.003125, 0.9336, 0.04844, 0.8789, 0.04844, 0.8789, 0.003125, 0.9336, 0.003125, 0.9336, 0.04844, 0.8789, 0.003125, 0.9336, 0.003125, 0.9336, 0.04844, 0.8789, 0.04844, 0.8789, 0.003125, 0.9336, 0.003125, 0.9336, 0.04844, 0.8789, 0.04844, 0.8789, 0.003125, 0.9336, 0.003125, 0.9336, 0.04844, 0.8789, 0.04844, 0.8789, 0.003125, 0.9336, 0.003125, 0.9336, 0.04844, 0.8789, 0.04844, 0.8789, 0.003125, 0.9336, 0.003125, 0.9336, 0.04844, 0.8789, 0.04844, 0.8789, 0.003125, 0.9336, 0.003125, 0.9336, 0.04844, 0.8789, 0.04844, 0.8789, 0.003125, 0.9336, 0.003125, 0.9336, 0.04844, 0.8789, 0.04844, 0.8789, 0.003125, 0.9336, 0.003125, 0.9336, 0.04844, 0.8789, 0.04844, 0.8789, 0.003125, 0.9336, 0.003125, 0.9336, 0.04844, 0.8789, 0.04844, 0.8789, 0.003125, 0.9336, 0.003125, 0.9336, 0.04844, 0.8789, 0.04844, 0.8789, 0.003125, 0.9336, 0.003125, 0.9336, 0.04844, 0.8789, 0.04844, 0.8789, 0.003125, 0.9336, 0.003125, 0.9336, 0.04844, 0.8789, 0.04844, 0.8789, 0.003125, 0.9336, 0.003125, 0.9336, 0.04844, 0.8789, 0.04844, 0.8789, 0.003125, 0.9336, 0.003125, 0.9336, 0.04844, 0.8789, 0.04844, 0.8789, 0.003125, 0.9336, 0.003125, 0.9336, 0.04844, 0.8789, 0.04844, 0.8789, 0.003125, 0.9336, 0.003125, 0.9336, 0.04844, 0.8789, 0.003125, 0.9336, 0.003125, 0.9336, 0.04844, 0.8789, 0.003125, 0.9336, 0.003125, 0.9336, 0.04844, 0.8789, 0.003125, 0.9336, 0.003125, 0.9336, 0.04844, 0.8789, 0.003125, 0.9336, 0.003125, 0.9336, 0.04844, 0.8789, 0.003125, 0.9336, 0.003125, 0.9336, 0.04844, 0.8789, 0.003125, 0.9336, 0.003125, 0.9336, 0.04844, 0.8789, 0.003125, 0.9336, 0.003125, 0.9336, 0.04844, 0.8789, 0.003125, 0.9336, 0.003125, 0.9336, 0.04844, 0.8789, 0.003125, 0.9336, 0.003125, 0.9336, 0.04844, 0.8789, 0.003125, 0.9336, 0.003125, 0.9336, 0.04844, 0.8789, 0.003125, 0.9336, 0.003125, 0.9336, 0.04844, 0.8789, 0.003125, 0.9336, 0.003125, 0.9336, 0.04844, 0.8789, 0.003125, 0.9336, 0.003125, 0.9336, 0.04844, 0.8789, 0.003125, 0.9336, 0.003125, 0.9336, 0.04844, 0.8789, 0.003125, 0.9336, 0.003125, 0.9336, 0.04844, 0.8789, 0.003125, 0.9336, 0.003125, 0.9336, 0.04844, 0.8789, 0.003125, 0.9336, 0.003125, 0.9336, 0.04844, 0.8789, 0.003125, 0.9336, 0.003125, 0.9336, 0.04844, 0.8789, 0.003125, 0.9336, 0.003125, 0.9336, 0.04844, 0.8789, 0.003125, 0.9336, 0.003125, 0.9336, 0.04844, 0.8789, 0.003125, 0.9336, 0.003125, 0.9336, 0.04844, 0.8789, 0.003125, 0.9336, 0.003125, 0.9336, 0.04844, 0.8789, 0.003125, 0.9336, 0.003125, 0.9336, 0.04844, 0.8789, 0.003125, 0.9336, 0.003125, 0.9336, 0.04844, 0.8789, 0.003125, 0.9336, 0.003125, 0.9336, 0.04844, 0.8789, 0.003125, 0.9336, 0.003125, 0.9336, 0.04844, 0.8789, 0.003125, 0.9336, 0.003125, 0.9336, 0.04844, 0.8789, 0.003125, 0.9336, 0.003125, 0.9336, 0.04844, 0.8789, 0.003125, 0.9336, 0.003125, 0.9336, 0.04844, 0.8789, 0.003125, 0.9336, 0.003125, 0.9336, 0.04844, 0.8789, 0.003125, 0.9336, 0.003125, 0.9336, 0.04844, 0.8789, 0.003125, 0.9336, 0.003125, 0.9336, 0.04844, 0.8789, 0.003125, 0.9336, 0.003125, 0.9336, 0.04844, 0.8789, 0.003125, 0.9336, 0.003125, 0.9336, 0.04844, 0.8789, 0.003125, 0.9336, 0.003125, 0.9336, 0.04844, 0.8789, 0.003125, 0.9336, 0.003125, 0.9336, 0.04844, 0.8789, 0.003125, 0.9336, 0.003125, 0.9336, 0.04844, 0.8789, 0.003125, 0.9336, 0.003125, 0.9336, 0.04844, 0.8789, 0.003125, 0.9336, 0.003125, 0.9336, 0.04844, 0.8789, 0.003125, 0.9336, 0.003125, 0.9336, 0.04844, 0.8789, 0.003125, 0.9336, 0.003125, 0.9336, 0.04844, 0.8789, 0.003125, 0.9336, 0.003125, 0.9336, 0.04844, 0.8789, 0.003125, 0.9336, 0.003125, 0.9336, 0.04844, 0.8789, 0.003125, 0.9336, 0.003125, 0.9336, 0.04844, 0.8789, 0.003125, 0.9336, 0.003125, 0.9336, 0.04844, 0.8789, 0.003125, 0.9336, 0.003125, 0.9336, 0.04844, 0.8789, 0.003125, 0.9336, 0.003125, 0.9336, 0.04844, 0.8789, 0.003125, 0.9336, 0.003125, 0.9336, 0.04844, 0.8789, 0.003125, 0.9336, 0.003125, 0.9336, 0.04844, 0.8789, 0.003125, 0.9336, 0.003125, 0.9336, 0.04844, 0.8789, 0.003125, 0.9336, 0.003125, 0.9336, 0.04844, 0.8789, 0.003125, 0.9336, 0.003125, 0.9336, 0.04844, 0.8789, 0.003125, 0.9336, 0.003125, 0.9336, 0.04844, 0.8789, 0.003125, 0.9336, 0.003125, 0.9336, 0.04844, 0.8789, 0.003125, 0.9336, 0.003125, 0.9336, 0.04844, 0.8789, 0.003125, 0.9336, 0.003125, 0.9336, 0.04844, 0.8789, 0.003125, 0.9336, 0.003125, 0.9336, 0.04844, 0.8789, 0.003125, 0.9336, 0.003125, 0.9336, 0.04844, 0.8789, 0.003125, 0.9336, 0.003125, 0.9336, 0.04844, 0.8789, 0.003125, 0.9336, 0.003125, 0.9336, 0.04844, 0.8789, 0.003125, 0.9336, 0.003125, 0.9336, 0.04844, 0.8789, 0.003125, 0.9336, 0.003125, 0.9336, 0.04844, 0.8789, 0.003125, 0.9336, 0.003125, 0.9336, 0.04844, 0.8789, 0.003125, 0.9336, 0.003125, 0.9336, 0.04844, 0.8789, 0.003125, 0.9336, 0.003125, 0.9336, 0.04844, 0.8789, 0.003125, 0.9336, 0.003125, 0.9336, 0.04844, 0.8789, 0.003125, 0.9336, 0.003125, 0.9336, 0.04844, 0.8789, 0.003125, 0.9336, 0.003125, 0.9336, 0.04844, 0.8789, 0.003125, 0.9336, 0.003125, 0.9336, 0.04844, 0.8789, 0.003125, 0.9336, 0.003125, 0.9336, 0.04844, 0.8789, 0.003125, 0.9336, 0.003125, 0.9336, 0.04844, 0.8789, 0.003125, 0.9336, 0.003125, 0.9336, 0.04844, 0.8789, 0.003125, 0.9336, 0.003125, 0.9336, 0.04844, 0.8789, 0.003125, 0.9336, 0.003125, 0.9336, 0.04844, 0.8789, 0.003125, 0.9336, 0.003125, 0.9336, 0.04844, 0.8789, 0.003125, 0.9336, 0.003125, 0.9336, 0.04844, 0.8789, 0.003125, 0.9336, 0.003125, 0.9336, 0.04844, 0.8789, 0.003125, 0.9336, 0.003125, 0.9336, 0.04844, 0.8789, 0.003125, 0.9336, 0.003125, 0.9336, 0.04844, 0.8789, 0.003125, 0.9336, 0.003125, 0.9336, 0.04844, 0.8789, 0.003125, 0.9336, 0.003125, 0.9336, 0.04844, 0.8789, 0.003125, 0.9336, 0.003125, 0.9336, 0.04844, 0.8789, 0.003125, 0.9336, 0.003125, 0.9336, 0.04844, 0.8789, 0.003125, 0.9336, 0.003125, 0.9336, 0.04844, 0.8789, 0.003125, 0.9336, 0.003125, 0.9336, 0.04844, 0.8789, 0.003125, 0.9336, 0.003125, 0.9336, 0.04844, 0.8789, 0.003125, 0.9336, 0.003125, 0.9336, 0.04844, 0.8789, 0.003125, 0.9336, 0.003125, 0.9336, 0.04844, 0.8789, 0.003125, 0.9336, 0.003125, 0.9336, 0.04844, 0.8789, 0.003125, 0.9336, 0.003125, 0.9336, 0.04844, 0.8789, 0.003125, 0.9336, 0.003125, 0.9336, 0.04844, 0.8789, 0.003125, 0.9336, 0.003125, 0.9336, 0.04844, 0.8789, 0.003125, 0.9336, 0.003125, 0.9336, 0.04844, 0.8789, 0.003125, 0.9336, 0.003125, 0.9336, 0.04844, 0.8789, 0.003125, 0.9336, 0.003125, 0.9336, 0.04844, 0.8789, 0.003125, 0.9336, 0.003125, 0.9336, 0.04844, 0.8789, 0.003125, 0.9336, 0.003125, 0.9336, 0.04844, 0.8789, 0.003125, 0.9336, 0.003125, 0.9336, 0.04844, 0.8789, 0.003125, 0.9336, 0.003125, 0.9336, 0.04844, 0.8789, 0.003125, 0.9336, 0.003125, 0.9336, 0.04844, 0.8789, 0.003125, 0.9336, 0.003125, 0.9336, 0.04844, 0.8789, 0.003125, 0.9336, 0.003125, 0.9336, 0.04844, 0.8789, 0.003125, 0.9336, 0.003125, 0.9336, 0.04844, 0.8789, 0.003125, 0.9336, 0.003125, 0.9336, 0.04844, 0.8789, 0.003125, 0.9336, 0.003125, 0.9336, 0.04844, 0.8789, 0.003125, 0.9336, 0.003125, 0.9336, 0.04844, 0.8789, 0.003125, 0.9336, 0.003125, 0.9336, 0.04844, 0.8789, 0.003125, 0.9336, 0.003125, 0.9336, 0.04844, 0.8789, 0.003125, 0.9336, 0.003125, 0.9336, 0.04844, 0.8789, 0.003125, 0.9336, 0.003125, 0.9336, 0.04844, 0.8789, 0.003125, 0.9336, 0.003125, 0.9336, 0.04844, 0.8789, 0.003125, 0.9336, 0.003125, 0.9336, 0.04844, 0.8789, 0.003125, 0.9336, 0.003125, 0.9336, 0.04844, 0.8789, 0.003125, 0.9336, 0.003125, 0.9336, 0.04844, 0.8789, 0.003125, 0.9336, 0.003125, 0.9336, 0.04844, 0.8789, 0.003125, 0.9336, 0.003125, 0.9336, 0.04844, 0.8789, 0.003125, 0.9336, 0.003125, 0.9336, 0.04844, 0.8789, 0.003125, 0.9336, 0.003125, 0.9336, 0.04844, 0.8789, 0.003125, 0.9336, 0.003125, 0.9336, 0.04844, 0.8789, 0.003125, 0.9336, 0.003125, 0.9336, 0.04844, 0.8789, 0.003125, 0.9336, 0.003125, 0.9336, 0.04844, 0.8789, 0.003125, 0.9336, 0.003125, 0.9336, 0.04844, 0.8789, 0.003125, 0.9336, 0.003125, 0.9336, 0.04844])
me_cylinder_006.materials.append(mat_base)
me_cylinder_006.use_remesh_preserve_volume = False
me_cylinder_006.use_remesh_preserve_attributes = False
me_cylinder_006.use_mirror_vertex_groups = False
me_cylinder_006.update()
me_cuback = bpy.data.meshes.new('CUBack')
me_cuback.from_pydata([(0.863, 0.1125, 0.0), (0.757, 0.1125, 0.0), (0.558, -0.1075, 0.0), (0.783, -0.3365, 0.0), (0.903, -0.3365, 0.0), (0.671, -0.1075, 0.0), (0.554, 0.3455, 0.0), (0.465, 0.3455, 0.0), (0.465, -0.3365, 0.0), (0.554, -0.3365, 0.0), (0.358, 0.0905, 0.0), (0.3474, 0.0951, 0.0), (0.3371, 0.09939, 0.0), (0.3269, 0.1034, 0.0), (0.3167, 0.107, 0.0), (0.3066, 0.1102, 0.0), (0.2964, 0.1131, 0.0), (0.286, 0.1156, 0.0), (0.2753, 0.1177, 0.0), (0.2642, 0.1193, 0.0), (0.2527, 0.1205, 0.0), (0.2407, 0.1213, 0.0), (0.228, 0.1215, 0.0), (0.1951, 0.1196, 0.0), (0.1643, 0.1139, 0.0), (0.1359, 0.1045, 0.0), (0.11, 0.09165, 0.0), (0.08665, 0.07544, 0.0), (0.066, 0.056, 0.0), (0.04819, 0.03348, 0.0), (0.03333, 0.008019, 0.0), (0.02156, -0.02025, 0.0), (0.013, -0.05119, 0.0), (0.007771, -0.08465, 0.0), (0.006, -0.1205, 0.0), (0.007927, -0.1527, 0.0), (0.01358, -0.183, 0.0), (0.02278, -0.2113, 0.0), (0.03533, -0.2375, 0.0), (0.05105, -0.2613, 0.0), (0.06975, -0.2825, 0.0), (0.09124, -0.301, 0.0), (0.1153, -0.3165, 0.0), (0.1418, -0.3289, 0.0), (0.1706, -0.338, 0.0), (0.2014, -0.3436, 0.0), (0.234, -0.3455, 0.0), (0.2459, -0.3453, 0.0), (0.2582, -0.3445, 0.0), (0.2705, -0.3434, 0.0), (0.283, -0.3419, 0.0), (0.2953, -0.34, 0.0), (0.3074, -0.3378, 0.0), (0.3191, -0.3352, 0.0), (0.3304, -0.3325, 0.0), (0.341, -0.3295, 0.0), (0.3509, -0.3263, 0.0), (0.36, -0.323, 0.0), (0.368, -0.3195, 0.0), (0.368, -0.2315, 0.0), (0.3569, -0.2363, 0.0), (0.3462, -0.2407, 0.0), (0.3358, -0.2446, 0.0), (0.3256, -0.2482, 0.0), (0.3156, -0.2513, 0.0), (0.3059, -0.254, 0.0), (0.2963, -0.2563, 0.0), (0.2867, -0.2582, 0.0), (0.2773, -0.2596, 0.0), (0.2679, -0.2607, 0.0), (0.2585, -0.2613, 0.0), (0.249, -0.2615, 0.0), (0.2267, -0.2603, 0.0), (0.2058, -0.2569, 0.0), (0.1864, -0.2513, 0.0), (0.1687, -0.2435, 0.0), (0.1527, -0.2337, 0.0), (0.1385, -0.2219, 0.0), (0.1262, -0.2081, 0.0), (0.116, -0.1925, 0.0), (0.1078, -0.175, 0.0), (0.1019, -0.1558, 0.0), (0.09823, -0.135, 0.0), (0.097, -0.1125, 0.0), (0.09815, -0.09039, 0.0), (0.1015, -0.06964, 0.0), (0.107, -0.05036, 0.0), (0.1145, -0.03265, 0.0), (0.1239, -0.01662, 0.0), (0.1351, -0.002375, 0.0), (0.148, 0.009972, 0.0), (0.1625, 0.02031, 0.0), (0.1784, 0.02855, 0.0), (0.1957, 0.03456, 0.0), (0.2143, 0.03825, 0.0), (0.234, 0.0395, 0.0), (0.2437, 0.03928, 0.0), (0.2532, 0.0386, 0.0), (0.2627, 0.03741, 0.0), (0.2721, 0.03565, 0.0), (0.2817, 0.03328, 0.0), (0.2915, 0.03025, 0.0), (0.3015, 0.02651, 0.0), (0.3119, 0.02202, 0.0), (0.3226, 0.01672, 0.0), (0.3338, 0.01056, 0.0), (0.3456, 0.003508, 0.0), (0.358, -0.0045, 0.0), (-0.051, -0.2565, 0.0), (-0.05595, -0.2601, 0.0), (-0.0608, -0.2635, 0.0), (-0.06552, -0.2666, 0.0), (-0.07007, -0.2694, 0.0), (-0.07445, -0.2719, 0.0), (-0.07862, -0.2741, 0.0), (-0.08257, -0.276, 0.0), (-0.08626, -0.2776, 0.0), (-0.08967, -0.2789, 0.0), (-0.09278, -0.2798, 0.0), (-0.09557, -0.2803, 0.0), (-0.098, -0.2805, 0.0), (-0.1006, -0.2804, 0.0), (-0.1031, -0.28, 0.0), (-0.1053, -0.2793, 0.0), (-0.1073, -0.2783, 0.0), (-0.1091, -0.277, 0.0), (-0.1106, -0.2754, 0.0), (-0.1119, -0.2734, 0.0), (-0.113, -0.271, 0.0), (-0.1139, -0.2683, 0.0), (-0.1145, -0.2651, 0.0), (-0.1149, -0.2615, 0.0), (-0.115, -0.2575, 0.0), (-0.115, -0.0265, 0.0), (-0.1165, -0.002161, 0.0), (-0.1208, 0.01988, 0.0), (-0.1277, 0.03966, 0.0), (-0.137, 0.0572, 0.0), (-0.1487, 0.07256, 0.0), (-0.1624, 0.08575, 0.0), (-0.178, 0.09682, 0.0), (-0.1953, 0.1058, 0.0), (-0.2141, 0.1127, 0.0), (-0.2343, 0.1176, 0.0), (-0.2557, 0.1205, 0.0), (-0.278, 0.1215, 0.0), (-0.2939, 0.1211, 0.0), (-0.3092, 0.1198, 0.0), (-0.3238, 0.1177, 0.0), (-0.3377, 0.1148, 0.0), (-0.3511, 0.111, 0.0), (-0.3638, 0.1064, 0.0), (-0.3758, 0.1009, 0.0), (-0.3873, 0.09454, 0.0), (-0.3981, 0.08733, 0.0), (-0.4083, 0.07925, 0.0), (-0.418, 0.07031, 0.0), (-0.427, 0.0605, 0.0), (-0.427, -0.0365, 0.0), (-0.4161, -0.02433, 0.0), (-0.405, -0.01331, 0.0), (-0.3936, -0.003422, 0.0), (-0.382, 0.005352, 0.0), (-0.3702, 0.01303, 0.0), (-0.3583, 0.01962, 0.0), (-0.3462, 0.02516, 0.0), (-0.334, 0.02965, 0.0), (-0.3218, 0.03311, 0.0), (-0.3095, 0.03556, 0.0), (-0.2973, 0.03702, 0.0), (-0.285, 0.0375, 0.0), (-0.2721, 0.03702, 0.0), (-0.2603, 0.03554, 0.0), (-0.2496, 0.03303, 0.0), (-0.24, 0.02946, 0.0), (-0.2316, 0.0248, 0.0), (-0.2242, 0.019, 0.0), (-0.2181, 0.01204, 0.0), (-0.213, 0.00387, 0.0), (-0.2091, -0.005531, 0.0), (-0.2062, -0.0162, 0.0), (-0.2046, -0.02818, 0.0), (-0.204, -0.0415, 0.0), (-0.204, -0.0655, 0.0), (-0.283, -0.0935, 0.0), (-0.3011, -0.1001, 0.0), (-0.3193, -0.1069, 0.0), (-0.3373, -0.1141, 0.0), (-0.3547, -0.1221, 0.0), (-0.3712, -0.1309, 0.0), (-0.3865, -0.1409, 0.0), (-0.4003, -0.1521, 0.0), (-0.4123, -0.1649, 0.0), (-0.4222, -0.1794, 0.0), (-0.4297, -0.1959, 0.0), (-0.4344, -0.2145, 0.0), (-0.436, -0.2355, 0.0), (-0.4351, -0.2498, 0.0), (-0.4324, -0.2638, 0.0), (-0.4281, -0.2772, 0.0), (-0.4221, -0.2898, 0.0), (-0.4147, -0.3015, 0.0), (-0.4058, -0.3123, 0.0), (-0.3955, -0.3217, 0.0), (-0.3839, -0.3299, 0.0), (-0.371, -0.3365, 0.0), (-0.3571, -0.3414, 0.0), (-0.342, -0.3444, 0.0), (-0.326, -0.3455, 0.0), (-0.3158, -0.3452, 0.0), (-0.3055, -0.3442, 0.0), (-0.2953, -0.3427, 0.0), (-0.2851, -0.3405, 0.0), (-0.2749, -0.3376, 0.0), (-0.2648, -0.3341, 0.0), (-0.2546, -0.33, 0.0), (-0.2446, -0.3252, 0.0), (-0.2346, -0.3198, 0.0), (-0.2247, -0.3137, 0.0), (-0.2148, -0.3069, 0.0), (-0.205, -0.2995, 0.0), (-0.2027, -0.3071, 0.0), (-0.1999, -0.314, 0.0), (-0.1965, -0.3202, 0.0), (-0.1925, -0.3256, 0.0), (-0.1879, -0.3304, 0.0), (-0.1826, -0.3345, 0.0), (-0.1767, -0.3379, 0.0), (-0.1702, -0.3407, 0.0), (-0.163, -0.3428, 0.0), (-0.155, -0.3443, 0.0), (-0.1464, -0.3452, 0.0), (-0.137, -0.3455, 0.0), (-0.1302, -0.3453, 0.0), (-0.1238, -0.3448, 0.0), (-0.1175, -0.3438, 0.0), (-0.1114, -0.3424, 0.0), (-0.1052, -0.3405, 0.0), (-0.09888, -0.3381, 0.0), (-0.09228, -0.3351, 0.0), (-0.0853, -0.3316, 0.0), (-0.0778, -0.3274, 0.0), (-0.06966, -0.3225, 0.0), (-0.06077, -0.3169, 0.0), (-0.051, -0.3105, 0.0), (-0.204, -0.2455, 0.0), (-0.21, -0.2511, 0.0), (-0.2162, -0.2562, 0.0), (-0.2224, -0.261, 0.0), (-0.2287, -0.2653, 0.0), (-0.235, -0.2692, 0.0), (-0.2415, -0.2726, 0.0), (-0.248, -0.2756, 0.0), (-0.2547, -0.278, 0.0), (-0.2614, -0.28, 0.0), (-0.2682, -0.2814, 0.0), (-0.275, -0.2822, 0.0), (-0.282, -0.2825, 0.0), (-0.291, -0.282, 0.0), (-0.2996, -0.2804, 0.0), (-0.3076, -0.2779, 0.0), (-0.315, -0.2744, 0.0), (-0.3218, -0.27, 0.0), (-0.3279, -0.2649, 0.0), (-0.3332, -0.2589, 0.0), (-0.3376, -0.2523, 0.0), (-0.3412, -0.245, 0.0), (-0.3438, -0.237, 0.0), (-0.3454, -0.2285, 0.0), (-0.346, -0.2195, 0.0), (-0.3447, -0.2068, 0.0), (-0.3408, -0.1951, 0.0), (-0.3345, -0.1844, 0.0), (-0.3261, -0.1745, 0.0), (-0.3157, -0.1654, 0.0), (-0.3035, -0.1569, 0.0), (-0.2897, -0.149, 0.0), (-0.2746, -0.1415, 0.0), (-0.2582, -0.1344, 0.0), (-0.2409, -0.1276, 0.0), (-0.2228, -0.121, 0.0), (-0.204, -0.1145, 0.0), (-0.814, 0.3455, 0.0), (-0.903, 0.3455, 0.0), (-0.903, -0.3115, 0.0), (-0.8916, -0.3166, 0.0), (-0.8794, -0.3213, 0.0), (-0.8666, -0.3257, 0.0), (-0.8533, -0.3296, 0.0), (-0.8394, -0.3332, 0.0), (-0.8251, -0.3364, 0.0), (-0.8105, -0.3391, 0.0), (-0.7957, -0.3414, 0.0), (-0.7808, -0.3431, 0.0), (-0.7658, -0.3444, 0.0), (-0.7508, -0.3452, 0.0), (-0.736, -0.3455, 0.0), (-0.6998, -0.3436, 0.0), (-0.6661, -0.3381, 0.0), (-0.6352, -0.3289, 0.0), (-0.6071, -0.3163, 0.0), (-0.5819, -0.3003, 0.0), (-0.5598, -0.281, 0.0), (-0.5407, -0.2586, 0.0), (-0.5249, -0.2331, 0.0), (-0.5124, -0.2046, 0.0), (-0.5034, -0.1733, 0.0), (-0.4979, -0.1392, 0.0), (-0.496, -0.1025, 0.0), (-0.4977, -0.07099, 0.0), (-0.5026, -0.04112, 0.0), (-0.5106, -0.01308, 0.0), (-0.5214, 0.01291, 0.0), (-0.5349, 0.03663, 0.0), (-0.551, 0.05787, 0.0), (-0.5694, 0.07643, 0.0), (-0.5899, 0.09209, 0.0), (-0.6124, 0.1046, 0.0), (-0.6367, 0.1139, 0.0), (-0.6627, 0.1196, 0.0), (-0.69, 0.1215, 0.0), (-0.7011, 0.1212, 0.0), (-0.7121, 0.1204, 0.0), (-0.7229, 0.119, 0.0), (-0.7335, 0.1171, 0.0), (-0.7439, 0.1146, 0.0), (-0.7542, 0.1115, 0.0), (-0.7644, 0.1078, 0.0), (-0.7745, 0.1036, 0.0), (-0.7845, 0.09872, 0.0), (-0.7944, 0.09326, 0.0), (-0.8042, 0.08719, 0.0), (-0.814, 0.0805, 0.0), (-0.814, -0.0045, 0.0), (-0.8047, 0.003547, 0.0), (-0.7958, 0.01071, 0.0), (-0.7872, 0.01703, 0.0), (-0.7789, 0.02254, 0.0), (-0.7707, 0.02727, 0.0), (-0.7626, 0.03125, 0.0), (-0.7546, 0.03453, 0.0), (-0.7464, 0.03713, 0.0), (-0.7382, 0.03909, 0.0), (-0.7298, 0.04045, 0.0), (-0.7211, 0.04124, 0.0), (-0.712, 0.0415, 0.0), (-0.6938, 0.04023, 0.0), (-0.6767, 0.03647, 0.0), (-0.6608, 0.03033, 0.0), (-0.6463, 0.02191, 0.0), (-0.6331, 0.01131, 0.0), (-0.6214, -0.001375, 0.0), (-0.6112, -0.01604, 0.0), (-0.6027, -0.03257, 0.0), (-0.596, -0.05089, 0.0), (-0.5911, -0.07088, 0.0), (-0.588, -0.09245, 0.0), (-0.587, -0.1155, 0.0), (-0.5882, -0.1362, 0.0), (-0.5916, -0.1558, 0.0), (-0.5972, -0.1742, 0.0), (-0.6047, -0.1911, 0.0), (-0.6142, -0.2066, 0.0), (-0.6255, -0.2204, 0.0), (-0.6384, -0.2324, 0.0), (-0.6529, -0.2425, 0.0), (-0.6688, -0.2506, 0.0), (-0.6861, -0.2566, 0.0), (-0.7045, -0.2603, 0.0), (-0.724, -0.2615, 0.0), (-0.7307, -0.2614, 0.0), (-0.7379, -0.261, 0.0), (-0.7454, -0.2604, 0.0), (-0.7531, -0.2596, 0.0), (-0.761, -0.2587, 0.0), (-0.769, -0.2575, 0.0), (-0.777, -0.2562, 0.0), (-0.7849, -0.2547, 0.0), (-0.7926, -0.2531, 0.0), (-0.8001, -0.2513, 0.0), (-0.8073, -0.2495, 0.0), (-0.814, -0.2475, 0.0)], [], [(8, 6, 7), (8, 9, 6), (2, 0, 1), (2, 5, 0), (3, 5, 2), (3, 4, 5), (23, 21, 22), (23, 20, 21), (23, 19, 20), (24, 19, 23), (24, 18, 19), (24, 17, 18), (24, 16, 17), (25, 16, 24), (25, 15, 16), (25, 14, 15), (25, 13, 14), (26, 13, 25), (26, 12, 13), (26, 11, 12), (26, 10, 11), (27, 10, 26), (27, 99, 10), (99, 100, 10), (100, 101, 10), (101, 102, 10), (102, 103, 10), (103, 104, 10), (104, 105, 10), (105, 106, 10), (106, 107, 10), (28, 97, 27), (97, 98, 27), (98, 99, 27), (29, 95, 28), (95, 96, 28), (96, 97, 28), (29, 94, 95), (29, 93, 94), (29, 92, 93), (30, 92, 29), (30, 91, 92), (30, 90, 91), (30, 89, 90), (31, 89, 30), (31, 88, 89), (31, 87, 88), (32, 87, 31), (32, 86, 87), (32, 85, 86), (33, 85, 32), (33, 84, 85), (34, 84, 33), (34, 83, 84), (34, 82, 83), (35, 82, 34), (35, 81, 82), (36, 81, 35), (36, 80, 81), (36, 79, 80), (37, 79, 36), (37, 78, 79), (37, 77, 78), (38, 77, 37), (38, 76, 77), (60, 58, 59), (38, 75, 76), (61, 58, 60), (39, 75, 38), (62, 58, 61), (39, 74, 75), (63, 58, 62), (64, 58, 63), (65, 58, 64), (39, 73, 74), (66, 58, 65), (67, 58, 66), (39, 72, 73), (68, 58, 67), (69, 58, 68), (39, 71, 72), (70, 58, 69), (40, 71, 39), (71, 58, 70), (40, 58, 71), (41, 58, 40), (42, 58, 41), (43, 58, 42), (43, 57, 58), (43, 56, 57), (43, 55, 56), (44, 55, 43), (44, 54, 55), (44, 53, 54), (44, 52, 53), (44, 51, 52), (45, 51, 44), (45, 50, 51), (45, 49, 50), (45, 48, 49), (46, 48, 45), (46, 47, 48), (146, 144, 145), (147, 144, 146), (147, 143, 144), (148, 143, 147), (149, 143, 148), (149, 142, 143), (150, 142, 149), (150, 141, 142), (151, 141, 150), (152, 141, 151), (152, 140, 141), (153, 140, 152), (153, 139, 140), (154, 139, 153), (155, 139, 154), (155, 138, 139), (156, 138, 155), (156, 137, 138), (157, 137, 156), (158, 159, 157), (159, 160, 157), (160, 161, 157), (161, 162, 157), (162, 163, 157), (163, 164, 157), (164, 165, 157), (165, 166, 157), (166, 167, 157), (167, 168, 157), (168, 137, 157), (168, 169, 137), (169, 170, 137), (170, 136, 137), (170, 171, 136), (171, 135, 136), (172, 135, 171), (173, 135, 172), (174, 135, 173), (175, 135, 174), (176, 135, 175), (176, 134, 135), (177, 134, 176), (178, 134, 177), (179, 134, 178), (179, 133, 134), (180, 133, 179), (181, 133, 180), (181, 132, 133), (182, 132, 181), (183, 132, 182), (184, 281, 183), (281, 132, 183), (185, 281, 184), (186, 281, 185), (187, 281, 186), (188, 281, 187), (188, 280, 281), (245, 132, 281), (188, 279, 280), (189, 279, 188), (189, 278, 279), (190, 278, 189), (190, 277, 278), (191, 277, 190), (191, 276, 277), (191, 275, 276), (192, 275, 191), (192, 274, 275), (193, 274, 192), (193, 273, 274), (193, 272, 273), (194, 272, 193), (194, 271, 272), (194, 270, 271), (195, 270, 194), (195, 269, 270), (196, 269, 195), (196, 268, 269), (196, 267, 268), (197, 267, 196), (197, 266, 267), (197, 265, 266), (246, 132, 245), (198, 265, 197), (247, 132, 246), (198, 264, 265), (248, 132, 247), (109, 244, 108), (248, 131, 132), (198, 263, 264), (110, 244, 109), (249, 131, 248), (249, 130, 131), (111, 244, 110), (199, 263, 198), (199, 262, 263), (249, 129, 130), (250, 129, 249), (112, 244, 111), (250, 128, 129), (251, 128, 250), (113, 244, 112), (199, 261, 262), (251, 127, 128), (114, 244, 113), (252, 127, 251), (252, 126, 127), (115, 244, 114), (199, 260, 261), (252, 125, 126), (253, 125, 252), (116, 244, 115), (253, 124, 125), (200, 260, 199), (117, 244, 116), (200, 259, 260), (254, 124, 253), (254, 123, 124), (118, 244, 117), (254, 122, 123), (119, 244, 118), (255, 122, 254), (255, 121, 122), (120, 244, 119), (255, 120, 121), (200, 258, 259), (255, 244, 120), (256, 244, 255), (200, 257, 258), (257, 244, 256), (200, 220, 257), (220, 244, 257), (201, 220, 200), (201, 219, 220), (221, 244, 220), (202, 219, 201), (202, 218, 219), (222, 244, 221), (222, 243, 244), (203, 218, 202), (203, 217, 218), (223, 243, 222), (223, 242, 243), (203, 216, 217), (224, 242, 223), (204, 216, 203), (224, 241, 242), (204, 215, 216), (225, 241, 224), (225, 240, 241), (205, 215, 204), (205, 214, 215), (226, 240, 225), (226, 239, 240), (205, 213, 214), (227, 239, 226), (227, 238, 239), (206, 213, 205), (206, 212, 213), (228, 238, 227), (228, 237, 238), (206, 211, 212), (228, 236, 237), (229, 236, 228), (207, 211, 206), (229, 235, 236), (207, 210, 211), (230, 235, 229), (230, 234, 235), (207, 209, 210), (231, 234, 230), (208, 209, 207), (231, 233, 234), (232, 233, 231), (284, 282, 283), (284, 332, 282), (321, 319, 320), (322, 319, 321), (323, 319, 322), (323, 318, 319), (324, 318, 323), (325, 318, 324), (326, 318, 325), (326, 317, 318), (327, 317, 326), (328, 317, 327), (328, 316, 317), (329, 316, 328), (330, 316, 329), (331, 316, 330), (331, 315, 316), (332, 315, 331), (284, 333, 332), (333, 334, 332), (334, 335, 332), (335, 336, 332), (336, 337, 332), (337, 338, 332), (338, 339, 332), (339, 340, 332), (340, 341, 332), (341, 342, 332), (342, 315, 332), (342, 343, 315), (343, 314, 315), (343, 344, 314), (344, 345, 314), (345, 313, 314), (346, 313, 345), (347, 313, 346), (347, 312, 313), (348, 312, 347), (349, 312, 348), (350, 312, 349), (350, 311, 312), (351, 311, 350), (352, 311, 351), (284, 381, 333), (352, 310, 311), (353, 310, 352), (354, 310, 353), (354, 309, 310), (355, 309, 354), (356, 309, 355), (356, 308, 309), (357, 308, 356), (357, 307, 308), (358, 307, 357), (359, 307, 358), (359, 306, 307), (360, 306, 359), (360, 305, 306), (361, 305, 360), (362, 305, 361), (362, 304, 305), (363, 304, 362), (364, 304, 363), (365, 304, 364), (365, 303, 304), (366, 303, 365), (284, 380, 381), (284, 379, 380), (367, 303, 366), (284, 378, 379), (284, 377, 378), (284, 376, 377), (284, 375, 376), (368, 303, 367), (284, 374, 375), (368, 302, 303), (284, 373, 374), (284, 372, 373), (369, 302, 368), (284, 371, 372), (284, 370, 371), (284, 369, 370), (284, 302, 369), (284, 301, 302), (284, 300, 301), (285, 300, 284), (285, 299, 300), (286, 299, 285), (287, 299, 286), (288, 299, 287), (288, 298, 299), (289, 298, 288), (290, 298, 289), (291, 298, 290), (291, 297, 298), (292, 297, 291), (293, 297, 292), (294, 297, 293), (294, 296, 297), (295, 296, 294)])
_uv = me_cuback.uv_layers.new(name='UVMap')
_uv.uv.foreach_set('vector', [0.8994, 0.03984, 0.9238, 0.03672, 0.9238, 0.03984, 0.8994, 0.03984, 0.8994, 0.03672, 0.9238, 0.03672, 0.9082, 0.03125, 0.916, 0.02266, 0.916, 0.025, 0.9082, 0.03125, 0.9082, 0.02734, 0.916, 0.02266, 0.8994, 0.025, 0.9082, 0.02734, 0.9082, 0.03125, 0.8994, 0.025, 0.8994, 0.02109, 0.9082, 0.02734, 0.9072, 0.03594, 0.9102, 0.03672, 0.9092, 0.03672, 0.9072, 0.03594, 0.9111, 0.03672, 0.9102, 0.03672, 0.9072, 0.03594, 0.9121, 0.03672, 0.9111, 0.03672, 0.9053, 0.03516, 0.9121, 0.03672, 0.9072, 0.03594, 0.9053, 0.03516, 0.9131, 0.03672, 0.9121, 0.03672, 0.9053, 0.03516, 0.9131, 0.03672, 0.9131, 0.03672, 0.9053, 0.03516, 0.9141, 0.03672, 0.9131, 0.03672, 0.9033, 0.03438, 0.9141, 0.03672, 0.9053, 0.03516, 0.9033, 0.03438, 0.915, 0.03672, 0.9141, 0.03672, 0.9033, 0.03438, 0.916, 0.03672, 0.915, 0.03672, 0.9033, 0.03438, 0.917, 0.03672, 0.916, 0.03672, 0.9023, 0.03359, 0.917, 0.03672, 0.9033, 0.03438, 0.9023, 0.03359, 0.917, 0.03672, 0.917, 0.03672, 0.9023, 0.03359, 0.918, 0.03672, 0.917, 0.03672, 0.9023, 0.03359, 0.9189, 0.03672, 0.918, 0.03672, 0.9004, 0.03203, 0.9189, 0.03672, 0.9023, 0.03359, 0.9004, 0.03203, 0.9141, 0.03281, 0.9189, 0.03672, 0.9141, 0.03281, 0.915, 0.03281, 0.9189, 0.03672, 0.915, 0.03281, 0.915, 0.03281, 0.9189, 0.03672, 0.915, 0.03281, 0.916, 0.03281, 0.9189, 0.03672, 0.916, 0.03281, 0.917, 0.03281, 0.9189, 0.03672, 0.917, 0.03281, 0.918, 0.03203, 0.9189, 0.03672, 0.918, 0.03203, 0.9189, 0.03203, 0.9189, 0.03672, 0.9189, 0.03203, 0.9199, 0.03203, 0.9189, 0.03672, 0.9199, 0.03203, 0.9209, 0.03125, 0.9189, 0.03672, 0.9004, 0.03203, 0.9053, 0.03203, 0.9004, 0.03203, 0.9053, 0.03203, 0.9062, 0.03203, 0.9004, 0.03203, 0.9062, 0.03203, 0.9141, 0.03281, 0.9004, 0.03203, 0.9004, 0.03203, 0.9014, 0.03203, 0.9004, 0.03203, 0.9014, 0.03203, 0.9014, 0.03203, 0.9004, 0.03203, 0.9014, 0.03203, 0.9053, 0.03203, 0.9004, 0.03203, 0.9004, 0.03203, 0.9004, 0.03203, 0.9014, 0.03203, 0.9004, 0.03203, 0.9004, 0.03203, 0.9004, 0.03203, 0.9004, 0.03203, 0.9004, 0.03203, 0.9004, 0.03203, 0.9004, 0.03203, 0.9004, 0.03203, 0.9004, 0.03203, 0.9004, 0.03203, 0.9004, 0.03203, 0.9004, 0.03203, 0.9004, 0.03203, 0.9004, 0.03203, 0.9004, 0.03203, 0.9004, 0.03203, 0.9004, 0.03203, 0.9004, 0.03203, 0.9004, 0.03203, 0.9004, 0.03203, 0.9004, 0.03203, 0.9004, 0.03203, 0.9004, 0.03203, 0.9004, 0.03203, 0.9004, 0.03203, 0.9004, 0.03203, 0.9004, 0.03203, 0.9004, 0.03203, 0.9004, 0.03203, 0.9004, 0.03203, 0.9004, 0.03203, 0.9004, 0.03203, 0.9004, 0.03203, 0.9004, 0.03203, 0.9004, 0.03203, 0.9004, 0.03203, 0.8994, 0.03125, 0.9004, 0.03203, 0.9004, 0.03203, 0.8994, 0.03125, 0.9004, 0.03125, 0.9004, 0.03203, 0.8994, 0.03125, 0.9004, 0.03125, 0.8994, 0.03125, 0.8994, 0.03125, 0.9004, 0.03125, 0.9004, 0.03125, 0.8994, 0.03125, 0.9004, 0.03125, 0.9004, 0.03125, 0.9004, 0.03125, 0.9004, 0.03125, 0.8994, 0.03125, 0.9004, 0.03125, 0.9004, 0.03125, 0.9004, 0.03125, 0.9004, 0.03125, 0.9004, 0.03125, 0.9004, 0.03125, 0.9004, 0.03125, 0.9004, 0.03125, 0.9004, 0.03125, 0.9004, 0.03125, 0.9004, 0.03125, 0.9004, 0.03125, 0.9004, 0.03125, 0.9004, 0.03125, 0.9004, 0.03125, 0.9004, 0.03125, 0.9004, 0.03125, 0.9004, 0.03125, 0.9004, 0.03125, 0.9004, 0.03125, 0.9004, 0.03125, 0.9004, 0.03125, 0.9004, 0.03125, 0.9004, 0.03125, 0.9004, 0.03125, 0.9004, 0.03125, 0.9004, 0.03125, 0.9014, 0.03125, 0.9014, 0.03125, 0.9014, 0.03125, 0.9004, 0.03125, 0.9004, 0.03125, 0.9004, 0.03125, 0.9014, 0.03125, 0.9014, 0.03125, 0.9014, 0.03125, 0.9004, 0.03125, 0.9004, 0.03125, 0.9004, 0.03125, 0.9014, 0.03125, 0.9014, 0.03125, 0.9014, 0.03125, 0.9004, 0.03125, 0.9004, 0.03125, 0.9004, 0.03125, 0.9014, 0.03125, 0.9014, 0.03125, 0.9014, 0.03125, 0.9014, 0.03125, 0.9014, 0.03125, 0.9014, 0.03125, 0.9014, 0.03125, 0.9014, 0.03125, 0.9014, 0.03125, 0.9004, 0.03125, 0.9004, 0.03125, 0.9004, 0.03125, 0.9014, 0.03125, 0.9014, 0.03125, 0.9014, 0.03125, 0.9014, 0.03125, 0.9014, 0.03125, 0.9014, 0.03125, 0.9004, 0.03125, 0.9004, 0.03125, 0.9004, 0.03125, 0.9014, 0.03125, 0.9014, 0.03125, 0.9014, 0.03125, 0.9014, 0.03125, 0.9014, 0.03125, 0.9014, 0.03125, 0.9004, 0.03125, 0.9014, 0.03125, 0.9004, 0.03125, 0.9014, 0.03125, 0.9014, 0.03125, 0.9014, 0.03125, 0.9004, 0.03125, 0.9014, 0.03125, 0.9004, 0.03125, 0.9014, 0.03125, 0.9014, 0.03125, 0.9014, 0.03125, 0.9004, 0.03125, 0.9014, 0.03125, 0.9014, 0.03125, 0.9004, 0.03125, 0.9014, 0.03125, 0.9004, 0.03125, 0.9004, 0.03125, 0.9014, 0.03125, 0.9004, 0.03125, 0.9004, 0.03125, 0.9014, 0.03125, 0.9004, 0.03125, 0.9004, 0.03125, 0.9014, 0.03125, 0.9014, 0.03125, 0.9004, 0.03125, 0.9014, 0.03125, 0.9014, 0.03125, 0.9004, 0.03125, 0.9014, 0.03125, 0.9014, 0.03125, 0.9004, 0.03125, 0.9014, 0.03125, 0.9004, 0.03125, 0.9004, 0.03125, 0.9014, 0.03125, 0.9014, 0.03125, 0.9004, 0.03125, 0.9014, 0.03125, 0.9014, 0.03125, 0.9004, 0.03125, 0.9014, 0.03125, 0.9014, 0.03125, 0.9004, 0.03125, 0.9014, 0.03125, 0.9014, 0.03125, 0.9004, 0.03125, 0.9014, 0.03125, 0.9004, 0.03125, 0.9004, 0.03125, 0.9014, 0.03125, 0.9014, 0.03125, 0.9004, 0.03125, 0.9014, 0.03125, 0.9014, 0.03125, 0.9004, 0.03125, 0.9014, 0.03125, 0.9014, 0.03125, 0.9004, 0.03125, 0.9014, 0.03125, 0.9004, 0.03125, 0.9004, 0.03125, 0.9014, 0.03125, 0.9014, 0.03125, 0.8994, 0.02969, 0.8984, 0.02734, 0.8994, 0.02891, 0.8994, 0.03125, 0.8984, 0.02734, 0.8994, 0.02969, 0.8994, 0.03125, 0.8975, 0.02656, 0.8984, 0.02734, 0.8994, 0.03203, 0.8975, 0.02656, 0.8994, 0.03125, 0.8994, 0.03281, 0.8975, 0.02656, 0.8994, 0.03203, 0.8994, 0.03281, 0.8965, 0.025, 0.8975, 0.02656, 0.8994, 0.03359, 0.8965, 0.025, 0.8994, 0.03281, 0.8994, 0.03359, 0.8955, 0.02422, 0.8965, 0.025, 0.8994, 0.03438, 0.8955, 0.02422, 0.8994, 0.03359, 0.8994, 0.03516, 0.8955, 0.02422, 0.8994, 0.03438, 0.8994, 0.03516, 0.8945, 0.02344, 0.8955, 0.02422, 0.8994, 0.03594, 0.8945, 0.02344, 0.8994, 0.03516, 0.8994, 0.03594, 0.8936, 0.02266, 0.8945, 0.02344, 0.8994, 0.03672, 0.8936, 0.02266, 0.8994, 0.03594, 0.8984, 0.0375, 0.8936, 0.02266, 0.8994, 0.03672, 0.8984, 0.0375, 0.8926, 0.02187, 0.8936, 0.02266, 0.8984, 0.03828, 0.8926, 0.02187, 0.8984, 0.0375, 0.8984, 0.03828, 0.8906, 0.02187, 0.8926, 0.02187, 0.8975, 0.03906, 0.8906, 0.02187, 0.8984, 0.03828, 0.8906, 0.04062, 0.8916, 0.03984, 0.8975, 0.03906, 0.8916, 0.03984, 0.8916, 0.03906, 0.8975, 0.03906, 0.8916, 0.03906, 0.8926, 0.03828, 0.8975, 0.03906, 0.8926, 0.03828, 0.8926, 0.0375, 0.8975, 0.03906, 0.8926, 0.0375, 0.8936, 0.03672, 0.8975, 0.03906, 0.8936, 0.03672, 0.8936, 0.03594, 0.8975, 0.03906, 0.8936, 0.03594, 0.8936, 0.03516, 0.8975, 0.03906, 0.8936, 0.03516, 0.8936, 0.03438, 0.8975, 0.03906, 0.8936, 0.03438, 0.8936, 0.03359, 0.8975, 0.03906, 0.8936, 0.03359, 0.8936, 0.03281, 0.8975, 0.03906, 0.8936, 0.03281, 0.8906, 0.02187, 0.8975, 0.03906, 0.8936, 0.03281, 0.8906, 0.02187, 0.8906, 0.02187, 0.8906, 0.02187, 0.8906, 0.02187, 0.8906, 0.02187, 0.8906, 0.02187, 0.8906, 0.02187, 0.8906, 0.02187, 0.8906, 0.02187, 0.8906, 0.02187, 0.8906, 0.02187, 0.8906, 0.02187, 0.8906, 0.02187, 0.8906, 0.02187, 0.8906, 0.02187, 0.8906, 0.02187, 0.8906, 0.02187, 0.8906, 0.02187, 0.8906, 0.02187, 0.8906, 0.02187, 0.8906, 0.02187, 0.8906, 0.02187, 0.8906, 0.02187, 0.8906, 0.02187, 0.8906, 0.02187, 0.8906, 0.02187, 0.8906, 0.02187, 0.8906, 0.02187, 0.8906, 0.02187, 0.8906, 0.02187, 0.8906, 0.02187, 0.8906, 0.02187, 0.8906, 0.02187, 0.8906, 0.02187, 0.8906, 0.02187, 0.8906, 0.02187, 0.8906, 0.02187, 0.8906, 0.02187, 0.8906, 0.02187, 0.8906, 0.02187, 0.8906, 0.02187, 0.8906, 0.02187, 0.8906, 0.02187, 0.8906, 0.02187, 0.8906, 0.02187, 0.8906, 0.02187, 0.8906, 0.02187, 0.8906, 0.02187, 0.8906, 0.02187, 0.8906, 0.02187, 0.8906, 0.02187, 0.8906, 0.02109, 0.8906, 0.02187, 0.8906, 0.02187, 0.8906, 0.02109, 0.8906, 0.02187, 0.8906, 0.02187, 0.8906, 0.02109, 0.8906, 0.02187, 0.8906, 0.02187, 0.8906, 0.02187, 0.8906, 0.02187, 0.8906, 0.02187, 0.8906, 0.02109, 0.8906, 0.02187, 0.8906, 0.02187, 0.8906, 0.02187, 0.8906, 0.02187, 0.8906, 0.02187, 0.8906, 0.02187, 0.8906, 0.02187, 0.8906, 0.02187, 0.8906, 0.02187, 0.8906, 0.02187, 0.8906, 0.02187, 0.8906, 0.02187, 0.8906, 0.02187, 0.8906, 0.02187, 0.8906, 0.02187, 0.8906, 0.02187, 0.8906, 0.02109, 0.8906, 0.02109, 0.8906, 0.02187, 0.8906, 0.02187, 0.8906, 0.02187, 0.8906, 0.02187, 0.8906, 0.02187, 0.8906, 0.02187, 0.8906, 0.02187, 0.8906, 0.02187, 0.8906, 0.02187, 0.8906, 0.02187, 0.8906, 0.02187, 0.8906, 0.02187, 0.8906, 0.02187, 0.8906, 0.02187, 0.8906, 0.02187, 0.8906, 0.02187, 0.8906, 0.02187, 0.8906, 0.02187, 0.8906, 0.02187, 0.8906, 0.02187, 0.8906, 0.02187, 0.8906, 0.02187, 0.8906, 0.02187, 0.8906, 0.02187, 0.8906, 0.02187, 0.8906, 0.02187, 0.8906, 0.02187, 0.8906, 0.02187, 0.8906, 0.02187, 0.8906, 0.02187, 0.8906, 0.02187, 0.8906, 0.02187, 0.8906, 0.02187, 0.8906, 0.02187, 0.8906, 0.02187, 0.8906, 0.02187, 0.8906, 0.02187, 0.8906, 0.02187, 0.8906, 0.02187, 0.8906, 0.02187, 0.8906, 0.02187, 0.8906, 0.02187, 0.8906, 0.02187, 0.8906, 0.02187, 0.8906, 0.02187, 0.8906, 0.02187, 0.8906, 0.02187, 0.8906, 0.02187, 0.8906, 0.02187, 0.8906, 0.02187, 0.8906, 0.02187, 0.8906, 0.02187, 0.8906, 0.02187, 0.8906, 0.02187, 0.8906, 0.02187, 0.8906, 0.02187, 0.8906, 0.02187, 0.8906, 0.02187, 0.8906, 0.02187, 0.8906, 0.02187, 0.8906, 0.02187, 0.8906, 0.02187, 0.8906, 0.02187, 0.8906, 0.02187, 0.8906, 0.02187, 0.8906, 0.02187, 0.8906, 0.02187, 0.8906, 0.02187, 0.8906, 0.02187, 0.8906, 0.02187, 0.8906, 0.02187, 0.8906, 0.02187, 0.8906, 0.02187, 0.8906, 0.02109, 0.8906, 0.02109, 0.8906, 0.02109, 0.8906, 0.02187, 0.8906, 0.02187, 0.8906, 0.02187, 0.8906, 0.02109, 0.8906, 0.02109, 0.8906, 0.02109, 0.8906, 0.02187, 0.8906, 0.02187, 0.8906, 0.02187, 0.8906, 0.02109, 0.8906, 0.02109, 0.8906, 0.02109, 0.8906, 0.02109, 0.8906, 0.02109, 0.8906, 0.02109, 0.8906, 0.02109, 0.8906, 0.02109, 0.8906, 0.02109, 0.8906, 0.02187, 0.8906, 0.02187, 0.8906, 0.02187, 0.8906, 0.02109, 0.8906, 0.02109, 0.8906, 0.02109, 0.8906, 0.02109, 0.8906, 0.02109, 0.8906, 0.02109, 0.8906, 0.02109, 0.8906, 0.02109, 0.8906, 0.02109, 0.8906, 0.02109, 0.8906, 0.02109, 0.8906, 0.02109, 0.8906, 0.02187, 0.8906, 0.02187, 0.8906, 0.02187, 0.8906, 0.02187, 0.8906, 0.02187, 0.8906, 0.02187, 0.8906, 0.02109, 0.8906, 0.02109, 0.8906, 0.02109, 0.8906, 0.02109, 0.8906, 0.02109, 0.8906, 0.02109, 0.8906, 0.02109, 0.8906, 0.02109, 0.8906, 0.02109, 0.8906, 0.02109, 0.8906, 0.02109, 0.8906, 0.02109, 0.8906, 0.02109, 0.8906, 0.02109, 0.8906, 0.02109, 0.8906, 0.02109, 0.8906, 0.02109, 0.8906, 0.02109, 0.8906, 0.02187, 0.8906, 0.02109, 0.8906, 0.02187, 0.8906, 0.02109, 0.8906, 0.02109, 0.8906, 0.02109, 0.8906, 0.02109, 0.8906, 0.02109, 0.8906, 0.02109, 0.8906, 0.02109, 0.8906, 0.02109, 0.8906, 0.02109, 0.8906, 0.02109, 0.8906, 0.02109, 0.8906, 0.02109, 0.8906, 0.02109, 0.8906, 0.02109, 0.8906, 0.02109, 0.8906, 0.02187, 0.8906, 0.02109, 0.8906, 0.02109, 0.8906, 0.02109, 0.8906, 0.02109, 0.8906, 0.02109, 0.8906, 0.02109, 0.8906, 0.02109, 0.8906, 0.02109, 0.8906, 0.02109, 0.8906, 0.02109, 0.8906, 0.02109, 0.8906, 0.02109, 0.8906, 0.02109, 0.8906, 0.02109, 0.8906, 0.02187, 0.8906, 0.02109, 0.8906, 0.02187, 0.8906, 0.02109, 0.8906, 0.02109, 0.8906, 0.02109, 0.8906, 0.02187, 0.8906, 0.02109, 0.8906, 0.02109, 0.8906, 0.02109, 0.8906, 0.02109, 0.8906, 0.02109, 0.8906, 0.02109, 0.8906, 0.02109, 0.8906, 0.02109, 0.8906, 0.02109, 0.8906, 0.02109, 0.8906, 0.02109, 0.8906, 0.02109, 0.8906, 0.02109, 0.8906, 0.02109, 0.8906, 0.02109, 0.8906, 0.02109, 0.8906, 0.02109, 0.8906, 0.02109, 0.8906, 0.02109, 0.8906, 0.02109, 0.8906, 0.02109, 0.8906, 0.02109, 0.8906, 0.02109, 0.8906, 0.02109, 0.8906, 0.02109, 0.8906, 0.02109, 0.8906, 0.02109, 0.8906, 0.02109, 0.8906, 0.02109, 0.8906, 0.02187, 0.8906, 0.02109, 0.8906, 0.02109, 0.8906, 0.02109, 0.8906, 0.02109, 0.8906, 0.02109, 0.8906, 0.02109, 0.8906, 0.02109, 0.8906, 0.02109, 0.8906, 0.02187, 0.8906, 0.02109, 0.8906, 0.02109, 0.8906, 0.02109, 0.8906, 0.02109, 0.8906, 0.02109, 0.8906, 0.02187, 0.8906, 0.02109, 0.8906, 0.02109, 0.8906, 0.02109, 0.8906, 0.02109, 0.8906, 0.02109, 0.8906, 0.02109, 0.8906, 0.02109, 0.8906, 0.02187, 0.8906, 0.02109, 0.8906, 0.02109, 0.8906, 0.02109, 0.8906, 0.02109, 0.8906, 0.02109, 0.8906, 0.02109, 0.8906, 0.02109, 0.8906, 0.02109, 0.8906, 0.02109, 0.8906, 0.02109, 0.8906, 0.02109, 0.8906, 0.02109, 0.8906, 0.02109, 0.8906, 0.02109, 0.8906, 0.02109, 0.8906, 0.02109, 0.8906, 0.02109, 0.8906, 0.02109, 0.8906, 0.02109, 0.8906, 0.02109, 0.8906, 0.02109, 0.8906, 0.02109, 0.8906, 0.02109, 0.8906, 0.02109, 0.8906, 0.02109, 0.8906, 0.02109, 0.8906, 0.02109, 0.8906, 0.02109, 0.8906, 0.02109, 0.8906, 0.02109, 0.8906, 0.02109, 0.8906, 0.02109, 0.8906, 0.02109, 0.8906, 0.02109, 0.8906, 0.02109, 0.8906, 0.02109, 0.8906, 0.02109, 0.8906, 0.02109, 0.8906, 0.02109, 0.8906, 0.02109, 0.8906, 0.02109, 0.8906, 0.02109, 0.8906, 0.02109, 0.8906, 0.02109, 0.8906, 0.02109, 0.8906, 0.02109, 0.8906, 0.02109, 0.8906, 0.02109, 0.8906, 0.02109, 0.8906, 0.02109, 0.8906, 0.02109, 0.8906, 0.02109, 0.8906, 0.02109, 0.8906, 0.02109, 0.8906, 0.02109, 0.8906, 0.02109, 0.8906, 0.02109, 0.8906, 0.02109, 0.8906, 0.02109, 0.8906, 0.02109, 0.8906, 0.02109, 0.8906, 0.02109, 0.8906, 0.02109, 0.8906, 0.02109, 0.8906, 0.02109, 0.8906, 0.02109, 0.8906, 0.02109, 0.8906, 0.02109, 0.8906, 0.02109, 0.8906, 0.02109, 0.8906, 0.02109, 0.8906, 0.02109, 0.8906, 0.02109, 0.8906, 0.02109, 0.8906, 0.02109, 0.8906, 0.02109, 0.8906, 0.02109, 0.8906, 0.02109, 0.8906, 0.02109, 0.8906, 0.02109, 0.8906, 0.02109, 0.8906, 0.02109, 0.8906, 0.02109, 0.8906, 0.02109, 0.8906, 0.02109, 0.8906, 0.02109, 0.8906, 0.02109, 0.8906, 0.02109, 0.8906, 0.02109, 0.8906, 0.02109, 0.8906, 0.02109, 0.8906, 0.02109, 0.8906, 0.02109, 0.8906, 0.02109, 0.8906, 0.02109, 0.8906, 0.02109, 0.8906, 0.02109, 0.8906, 0.02109, 0.8906, 0.02109, 0.8906, 0.02109, 0.8906, 0.02109, 0.8906, 0.02109, 0.8906, 0.02109, 0.8906, 0.02109, 0.8906, 0.02109, 0.8906, 0.02109, 0.8906, 0.02109, 0.8906, 0.02109, 0.8906, 0.02109, 0.8906, 0.02109, 0.8906, 0.02109, 0.8906, 0.02109, 0.8906, 0.02109, 0.8906, 0.02109, 0.8906, 0.02109, 0.8906, 0.02109, 0.8906, 0.02109, 0.8906, 0.02109, 0.8906, 0.02109, 0.8906, 0.02109, 0.8906, 0.02109, 0.8906, 0.02109, 0.8906, 0.02109, 0.8926, 0.02109, 0.918, 0.01406, 0.9189, 0.01641, 0.8926, 0.02109, 0.9072, 0.01562, 0.918, 0.01406, 0.9072, 0.01406, 0.9062, 0.01406, 0.9062, 0.01406, 0.9072, 0.01406, 0.9062, 0.01406, 0.9072, 0.01406, 0.9072, 0.01484, 0.9062, 0.01406, 0.9072, 0.01406, 0.9072, 0.01484, 0.9062, 0.01406, 0.9062, 0.01406, 0.9072, 0.01484, 0.9062, 0.01406, 0.9072, 0.01484, 0.9072, 0.01484, 0.9062, 0.01406, 0.9072, 0.01484, 0.9072, 0.01484, 0.9062, 0.01406, 0.9072, 0.01484, 0.9072, 0.01484, 0.9062, 0.01328, 0.9062, 0.01406, 0.9072, 0.01484, 0.9062, 0.01328, 0.9072, 0.01484, 0.9072, 0.01484, 0.9062, 0.01328, 0.9072, 0.01484, 0.9072, 0.01484, 0.9053, 0.01328, 0.9062, 0.01328, 0.9072, 0.01484, 0.9053, 0.01328, 0.9072, 0.01484, 0.9072, 0.01562, 0.9053, 0.01328, 0.9072, 0.01484, 0.9072, 0.01562, 0.9053, 0.01328, 0.9072, 0.01562, 0.9072, 0.01562, 0.9053, 0.01328, 0.9053, 0.01328, 0.9072, 0.01562, 0.9053, 0.01328, 0.9072, 0.01562, 0.8926, 0.02109, 0.9043, 0.01641, 0.9072, 0.01562, 0.9043, 0.01641, 0.9043, 0.01641, 0.9072, 0.01562, 0.9043, 0.01641, 0.9043, 0.01562, 0.9072, 0.01562, 0.9043, 0.01562, 0.9053, 0.01562, 0.9072, 0.01562, 0.9053, 0.01562, 0.9053, 0.01562, 0.9072, 0.01562, 0.9053, 0.01562, 0.9053, 0.01562, 0.9072, 0.01562, 0.9053, 0.01562, 0.9053, 0.01484, 0.9072, 0.01562, 0.9053, 0.01484, 0.9053, 0.01484, 0.9072, 0.01562, 0.9053, 0.01484, 0.9053, 0.01484, 0.9072, 0.01562, 0.9053, 0.01484, 0.9053, 0.01484, 0.9072, 0.01562, 0.9053, 0.01484, 0.9053, 0.01328, 0.9072, 0.01562, 0.9053, 0.01484, 0.9053, 0.01406, 0.9053, 0.01328, 0.9053, 0.01406, 0.9053, 0.01328, 0.9053, 0.01328, 0.9053, 0.01406, 0.9053, 0.01406, 0.9053, 0.01328, 0.9053, 0.01406, 0.9053, 0.01406, 0.9053, 0.01328, 0.9053, 0.01406, 0.9053, 0.01328, 0.9053, 0.01328, 0.9043, 0.01406, 0.9053, 0.01328, 0.9053, 0.01406, 0.9043, 0.01406, 0.9053, 0.01328, 0.9043, 0.01406, 0.9043, 0.01406, 0.9043, 0.0125, 0.9053, 0.01328, 0.9043, 0.01328, 0.9043, 0.0125, 0.9043, 0.01406, 0.9043, 0.01328, 0.9043, 0.0125, 0.9043, 0.01328, 0.9043, 0.01328, 0.9043, 0.0125, 0.9043, 0.01328, 0.9043, 0.01328, 0.9043, 0.01172, 0.9043, 0.0125, 0.9033, 0.01328, 0.9043, 0.01172, 0.9043, 0.01328, 0.9033, 0.01328, 0.9043, 0.01172, 0.9033, 0.01328, 0.8926, 0.02109, 0.8945, 0.01797, 0.9043, 0.01641, 0.9033, 0.01328, 0.9043, 0.01172, 0.9043, 0.01172, 0.9033, 0.01328, 0.9043, 0.01172, 0.9033, 0.01328, 0.9023, 0.0125, 0.9043, 0.01172, 0.9033, 0.01328, 0.9023, 0.0125, 0.9033, 0.01094, 0.9043, 0.01172, 0.9023, 0.0125, 0.9033, 0.01094, 0.9023, 0.0125, 0.9014, 0.0125, 0.9033, 0.01094, 0.9023, 0.0125, 0.9014, 0.0125, 0.9023, 0.01016, 0.9033, 0.01094, 0.9004, 0.0125, 0.9023, 0.01016, 0.9014, 0.0125, 0.9004, 0.0125, 0.9014, 0.01016, 0.9023, 0.01016, 0.8994, 0.0125, 0.9014, 0.01016, 0.9004, 0.0125, 0.8994, 0.0125, 0.9014, 0.01016, 0.8994, 0.0125, 0.8994, 0.0125, 0.8994, 0.009375, 0.9014, 0.01016, 0.8984, 0.0125, 0.8994, 0.009375, 0.8994, 0.0125, 0.8984, 0.0125, 0.8984, 0.009375, 0.8994, 0.009375, 0.8975, 0.0125, 0.8984, 0.009375, 0.8984, 0.0125, 0.8975, 0.0125, 0.8984, 0.009375, 0.8975, 0.0125, 0.8975, 0.0125, 0.8975, 0.009375, 0.8984, 0.009375, 0.8965, 0.0125, 0.8975, 0.009375, 0.8975, 0.0125, 0.8965, 0.01328, 0.8975, 0.009375, 0.8965, 0.0125, 0.8955, 0.01328, 0.8975, 0.009375, 0.8965, 0.01328, 0.8955, 0.01328, 0.8955, 0.01016, 0.8975, 0.009375, 0.8955, 0.01406, 0.8955, 0.01016, 0.8955, 0.01328, 0.8926, 0.02109, 0.8945, 0.01797, 0.8945, 0.01797, 0.8926, 0.02109, 0.8945, 0.01797, 0.8945, 0.01797, 0.8955, 0.01406, 0.8955, 0.01016, 0.8955, 0.01406, 0.8926, 0.02109, 0.8945, 0.01719, 0.8945, 0.01797, 0.8926, 0.02109, 0.8945, 0.01719, 0.8945, 0.01719, 0.8926, 0.02109, 0.8945, 0.01719, 0.8945, 0.01719, 0.8926, 0.02109, 0.8945, 0.01641, 0.8945, 0.01719, 0.8945, 0.01484, 0.8955, 0.01016, 0.8955, 0.01406, 0.8926, 0.02109, 0.8945, 0.01641, 0.8945, 0.01641, 0.8945, 0.01484, 0.8945, 0.01016, 0.8955, 0.01016, 0.8926, 0.02109, 0.8945, 0.01641, 0.8945, 0.01641, 0.8926, 0.02109, 0.8945, 0.01641, 0.8945, 0.01641, 0.8945, 0.01562, 0.8945, 0.01016, 0.8945, 0.01484, 0.8926, 0.02109, 0.8945, 0.01562, 0.8945, 0.01641, 0.8926, 0.02109, 0.8945, 0.01562, 0.8945, 0.01562, 0.8926, 0.02109, 0.8945, 0.01562, 0.8945, 0.01562, 0.8926, 0.02109, 0.8945, 0.01016, 0.8945, 0.01562, 0.8926, 0.02109, 0.8936, 0.01094, 0.8945, 0.01016, 0.8926, 0.02109, 0.8926, 0.01172, 0.8936, 0.01094, 0.8926, 0.02109, 0.8926, 0.01172, 0.8926, 0.02109, 0.8926, 0.02109, 0.8926, 0.0125, 0.8926, 0.01172, 0.8916, 0.02031, 0.8926, 0.0125, 0.8926, 0.02109, 0.8916, 0.02031, 0.8926, 0.0125, 0.8916, 0.02031, 0.8916, 0.01953, 0.8926, 0.0125, 0.8916, 0.02031, 0.8916, 0.01953, 0.8916, 0.01328, 0.8926, 0.0125, 0.8916, 0.01875, 0.8916, 0.01328, 0.8916, 0.01953, 0.8916, 0.01875, 0.8916, 0.01328, 0.8916, 0.01875, 0.8906, 0.01797, 0.8916, 0.01328, 0.8916, 0.01875, 0.8906, 0.01797, 0.8916, 0.01484, 0.8916, 0.01328, 0.8906, 0.01797, 0.8916, 0.01484, 0.8906, 0.01797, 0.8906, 0.01719, 0.8916, 0.01484, 0.8906, 0.01797, 0.8906, 0.01641, 0.8916, 0.01484, 0.8906, 0.01719, 0.8906, 0.01641, 0.8906, 0.01562, 0.8916, 0.01484, 0.8906, 0.01641, 0.8906, 0.01562, 0.8906, 0.01641])
me_cuback.materials.append(mat_base)
me_cuback.use_remesh_preserve_volume = False
me_cuback.use_remesh_preserve_attributes = False
me_cuback.use_mirror_vertex_groups = False
me_cuback.update()
me_plane_008 = bpy.data.meshes.new('Plane.008')
me_plane_008.from_pydata([(-0.3417, 7.809e-09, 0.1786), (-0.3857, 5.887e-09, 0.1347), (-0.3637, 7.551e-09, 0.1728), (-0.3798, 6.848e-09, 0.1567), (0.3857, 5.887e-09, 0.1347), (0.3417, 7.809e-09, 0.1786), (0.3798, 6.848e-09, 0.1567), (0.3637, 7.551e-09, 0.1728), (-0.3417, -7.809e-09, -0.1786), (-0.3857, -5.887e-09, -0.1347), (-0.3637, -7.551e-09, -0.1728), (-0.3798, -6.848e-09, -0.1567), (0.3417, -7.809e-09, -0.1786), (0.3857, -5.887e-09, -0.1347), (0.3637, -7.551e-09, -0.1728), (0.3798, -6.848e-09, -0.1567)], [], [(4, 12, 5), (9, 1, 0), (3, 2, 0), (0, 5, 12), (7, 6, 4), (4, 13, 12), (15, 14, 12), (12, 8, 0), (10, 11, 9), (1, 3, 0), (5, 7, 4), (13, 15, 12), (8, 10, 9), (9, 0, 8)])
_uv = me_plane_008.uv_layers.new(name='UVMap')
_uv.uv.foreach_set('vector', [0.9316, 0.06719, 0.9287, 0.08281, 0.9287, 0.06562, 0.8828, 0.08125, 0.8828, 0.06719, 0.8857, 0.06562, 0.8828, 0.06641, 0.8848, 0.06562, 0.8857, 0.06562, 0.8857, 0.06562, 0.9287, 0.06562, 0.9287, 0.08281, 0.9297, 0.06562, 0.9316, 0.06641, 0.9316, 0.06719, 0.9316, 0.06719, 0.9316, 0.08125, 0.9287, 0.08281, 0.9316, 0.08203, 0.9297, 0.08281, 0.9287, 0.08281, 0.9287, 0.08281, 0.8857, 0.08281, 0.8857, 0.06562, 0.8848, 0.08281, 0.8828, 0.08203, 0.8828, 0.08125, 0.8828, 0.06719, 0.8828, 0.06641, 0.8857, 0.06562, 0.9287, 0.06562, 0.9297, 0.06562, 0.9316, 0.06719, 0.9316, 0.08125, 0.9316, 0.08203, 0.9287, 0.08281, 0.8857, 0.08281, 0.8848, 0.08281, 0.8828, 0.08125, 0.8828, 0.08125, 0.8857, 0.06562, 0.8857, 0.08281])
me_plane_008.materials.append(mat_base)
me_plane_008.use_remesh_preserve_volume = False
me_plane_008.use_remesh_preserve_attributes = False
me_plane_008.use_mirror_vertex_groups = False
me_plane_008.update()
me_plane_004 = bpy.data.meshes.new('Plane.004')
me_plane_004.from_pydata([(-1.0, 0.0, -4.371e-08), (1.0, 0.0, -4.371e-08), (-1.0, 2.0, -4.371e-08), (1.0, 2.0, -4.371e-08)], [], [(0, 1, 3, 2)])
_uv = me_plane_004.uv_layers.new(name='UVMap')
_uv.uv.foreach_set('vector', [0.998, 0.2016, 0.001953, 0.2016, 0.001953, 0.9984, 0.998, 0.9984])
me_plane_004.materials.append(mat_base)
me_plane_004.use_remesh_preserve_volume = False
me_plane_004.use_remesh_preserve_attributes = False
me_plane_004.use_mirror_vertex_groups = False
me_plane_004.update()
me_plane_002 = bpy.data.meshes.new('Plane.002')
me_plane_002.from_pydata([(-1.0, 0.0, -4.371e-08), (1.0, 0.0, -4.371e-08), (-1.0, 2.0, -4.371e-08), (1.0, 2.0, -4.371e-08)], [], [(0, 1, 3, 2)])
_uv = me_plane_002.uv_layers.new(name='UVMap')
_uv.uv.foreach_set('vector', [0.001953, 0.2016, 0.998, 0.2016, 0.998, 0.9984, 0.001953, 0.9984])
me_plane_002.materials.append(mat_base)
me_plane_002.use_remesh_preserve_volume = False
me_plane_002.use_remesh_preserve_attributes = False
me_plane_002.use_mirror_vertex_groups = False
me_plane_002.update()
me_cylinder_005 = bpy.data.meshes.new('Cylinder.005')
me_cylinder_005.from_pydata([(-0.2, -0.2, 0.0), (0.2, -0.2, 0.0), (-0.2, 0.2, 0.0), (0.2, 0.2, 0.0)], [], [(0, 1, 3, 2)])
_uv = me_cylinder_005.uv_layers.new(name='UVMap')
_uv.uv.foreach_set('vector', [0.001953, 0.1992, 0.001953, 0.1016, 0.124, 0.1016, 0.124, 0.1992])
me_cylinder_005.materials.append(mat_base)
me_cylinder_005.use_remesh_preserve_volume = False
me_cylinder_005.use_remesh_preserve_attributes = False
me_cylinder_005.use_mirror_vertex_groups = False
me_cylinder_005.update()

# ---- objects
ob_cube = bpy.data.objects.new('Cube', me_cube)
ob_cylinder = bpy.data.objects.new('Cylinder', me_cylinder_007)
ob_0base = bpy.data.objects.new('0BASE', me_cylinder_006)
ob_1back_text = bpy.data.objects.new('1BACK_TEXT', me_cuback)
ob_1back_plate = bpy.data.objects.new('1BACK_PLATE', me_plane_008)
ob_1back = bpy.data.objects.new('1BACK', me_plane_004)
ob_0front = bpy.data.objects.new('0FRONT', me_plane_002)
ob_0base_icon = bpy.data.objects.new('0BASE_ICON', me_cylinder_005)
ob_lamp = bpy.data.objects.new('Lamp', light_lamp)
ob_camera = bpy.data.objects.new('Camera', cam_camera)

# ---- transforms, parenting, visibility, modifiers, constraints
ob_cube.location = (0.0, 0.0, 1.093)
ob_cube.scale = (0.7761, 0.1, 1.0)
ob_cube.lineart.crease_threshold = 0.0
ob_cylinder.location = (0.0, 0.0, 1.0)
ob_cylinder.scale = (0.8405, 0.8405, 1.0)
ob_cylinder.lineart.crease_threshold = 0.0
ob_0base.location = (4.768e-07, 0.0, 0.0)
ob_0base.lineart.crease_threshold = 0.0
ob_1back_text.parent = ob_0base
ob_1back_text.location = (-0.007791, 0.02, 0.3539)
ob_1back_text.rotation_euler = (1.571, 0.0, 3.142)
ob_1back_text.scale = (0.4481, 0.4481, 0.4481)
ob_1back_text.lineart.crease_threshold = 0.0
ob_1back_plate.parent = ob_0base
ob_1back_plate.location = (0.0, 0.01, 0.3504)
ob_1back_plate.scale = (1.408, 1.408, 1.408)
ob_1back_plate.lineart.crease_threshold = 0.0
ob_1back.parent = ob_0base
ob_1back.location = (0.0, 0.0, 0.0)
ob_1back.rotation_euler = (1.571, -0.0, 3.142)
ob_1back.scale = (1.5, 1.5, 1.5)
ob_1back.lineart.crease_threshold = 0.0
ob_0front.parent = ob_0base
ob_0front.location = (0.0, 0.0, 0.0)
ob_0front.rotation_euler = (1.571, -0.0, 0.0)
ob_0front.scale = (1.5, 1.5, 1.5)
ob_0front.lineart.crease_threshold = 0.0
ob_0base_icon.parent = ob_0base
ob_0base_icon.location = (1.431e-06, -0.8912, 0.03)
ob_0base_icon.rotation_euler = (0.0, 0.0, 4.712)
ob_0base_icon.scale = (1.65, 1.65, 1.65)
ob_0base_icon.lineart.crease_threshold = 0.0
ob_lamp.location = (4.076, 1.005, 5.904)
ob_lamp.rotation_euler = (0.6503, 0.05522, 1.866)
ob_lamp.scale = (0.5, 0.5, 0.5)
ob_lamp.lock_rotations_4d = False
ob_lamp.empty_display_type = 'ARROWS'
ob_lamp.color = (0.0, 0.0, 0.0, 0.0)
ob_lamp.lineart.crease_threshold = 0.0
ob_camera.location = (7.481, -6.508, 5.344)
ob_camera.rotation_euler = (1.109, 0.0, 0.8149)
ob_camera.scale = (0.5, 0.5, 0.5)
ob_camera.lock_rotations_4d = False
ob_camera.empty_display_type = 'ARROWS'
ob_camera.color = (0.0, 0.0, 0.0, 0.0)
ob_camera.display_type = 'WIRE'
ob_camera.lineart.crease_threshold = 0.0

# ---- collection membership
col_collection_1.objects.link(ob_cube)
col_collection_1.objects.link(ob_cylinder)
col_collection_1.objects.link(ob_0base)
col_collection_1.objects.link(ob_1back_text)
col_collection_1.objects.link(ob_1back_plate)
col_collection_1.objects.link(ob_1back)
col_collection_1.objects.link(ob_0front)
col_collection_1.objects.link(ob_0base_icon)
col_collection_1.objects.link(ob_lamp)
col_collection_1.objects.link(ob_camera)

# ---- scene / render settings (as saved in the file)
scene.camera = ob_camera
scene.frame_start = 1; scene.frame_end = 250; scene.frame_set(1)
scene.render.engine = 'BLENDER_EEVEE_NEXT'
scene.render.resolution_percentage = 50
scene.render.dither_intensity = 0.0
scene.cycles.use_denoising = False
scene.cycles.samples = 128
scene.cycles.sampling_pattern = 'TABULATED_SOBOL'
scene.cycles.light_sampling_threshold = 0.0
scene.cycles.use_adaptive_sampling = False
scene.cycles.use_light_tree = False
scene.cycles.blur_glossy = 0.0
scene.cycles.sample_clamp_indirect = 0.0
scene.view_settings.view_transform = 'Standard'
bpy.context.view_layer.update()
